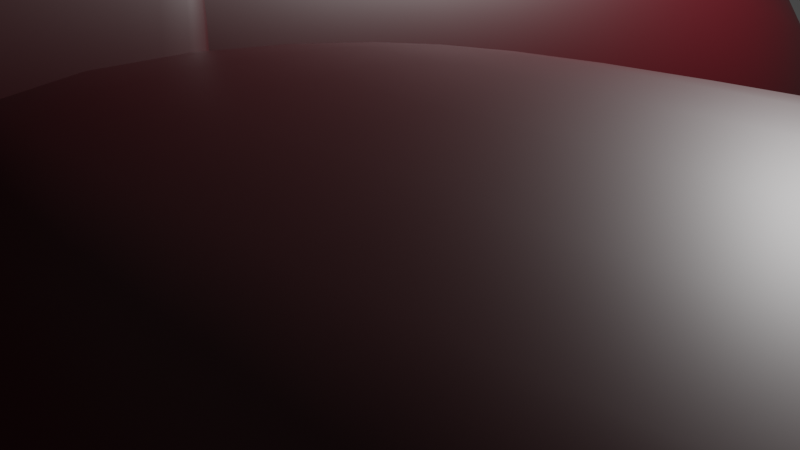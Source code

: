 # Source: Jinmenteu.blend  (saved by Blender 2.93.21; exported with 4.5.12 LTS)
import bpy
from mathutils import Matrix  # noqa: F401  (used for matrix-valued properties, if any)

bpy.ops.wm.read_factory_settings(use_empty=True)
scene = bpy.context.scene
scene.name = 'Scene'

# ---- collections
col_collection = bpy.data.collections.new('Collection'); scene.collection.children.link(col_collection)

# ---- materials (node trees are filled in below, after node groups)
mat_body = bpy.data.materials.new('Body')
mat_body.use_transparent_shadow = False
mat_foot = bpy.data.materials.new('foot')
mat_foot.use_transparent_shadow = False
mat_nail = bpy.data.materials.new('nail')
mat_nail.use_transparent_shadow = False

# ---- node groups
ng_auto_smooth = bpy.data.node_groups.new('Auto Smooth', 'GeometryNodeTree')
_s = ng_auto_smooth.interface.new_socket(name='Geometry', in_out='OUTPUT', socket_type='NodeSocketGeometry')
_s = ng_auto_smooth.interface.new_socket(name='Geometry', in_out='INPUT', socket_type='NodeSocketGeometry')
_s = ng_auto_smooth.interface.new_socket(name='Angle', in_out='INPUT', socket_type='NodeSocketFloat')
_s.subtype = 'ANGLE'
_s.min_value = 0.0
_s.max_value = 3.142
ng_auto_smooth.is_modifier = True
_N = ng_auto_smooth.nodes; _L = ng_auto_smooth.links
n0 = _N.new('NodeGroupOutput'); n0.name = 'Group Output'; n0.location = (480, -100)
n1 = _N.new('NodeGroupInput'); n1.name = 'Group Input'; n1.location = (-420, -300)
n2 = _N.new('NodeGroupInput'); n2.name = 'Group Input.001'; n2.location = (-60, -100)
n3 = _N.new('GeometryNodeSetShadeSmooth'); n3.name = 'Set Shade Smooth'; n3.location = (120, -100)
n3.domain = 'EDGE'
n4 = _N.new('GeometryNodeSetShadeSmooth'); n4.name = 'Set Shade Smooth.001'; n4.location = (300, -100)
n5 = _N.new('GeometryNodeInputMeshEdgeAngle'); n5.name = 'Edge Angle'; n5.location = (-420, -220)
n6 = _N.new('GeometryNodeInputEdgeSmooth'); n6.name = 'Is Edge Smooth'; n6.location = (-60, -160)
n7 = _N.new('GeometryNodeInputShadeSmooth'); n7.name = 'Is Face Smooth'; n7.location = (-240, -340)
n8 = _N.new('FunctionNodeBooleanMath'); n8.name = 'Boolean Math'; n8.location = (-60, -220)
n9 = _N.new('FunctionNodeCompare'); n9.name = 'Compare'; n9.location = (-240, -180)
n9.operation = 'LESS_EQUAL'
_L.new(n5.outputs[0], n9.inputs[0])
_L.new(n4.outputs[0], n0.inputs[0])
_L.new(n1.outputs[1], n9.inputs[1])
_L.new(n9.outputs[0], n8.inputs[0])
_L.new(n7.outputs[0], n8.inputs[1])
_L.new(n2.outputs[0], n3.inputs[0])
_L.new(n6.outputs[0], n3.inputs[1])
_L.new(n3.outputs[0], n4.inputs[0])
_L.new(n8.outputs[0], n3.inputs[2])
n0.is_active_output = True

# ---- material node trees
mat_body.use_nodes = True; mat_body.node_tree.nodes.clear()
_N = mat_body.node_tree.nodes; _L = mat_body.node_tree.links
n0 = _N.new('ShaderNodeBsdfPrincipled'); n0.name = 'Principled BSDF'; n0.location = (10, 300)
n0.distribution = 'GGX'
n0.subsurface_method = 'BURLEY'
n0.inputs[0].default_value = (0.05497, 0.0, 0.003159, 1.0)
n0.inputs[3].default_value = 1.45
n0.inputs[27].default_value = (0.0, 0.0, 0.0, 1.0)
n0.inputs[28].default_value = 1.0
n1 = _N.new('ShaderNodeOutputMaterial'); n1.name = 'Material Output'; n1.location = (300, 300)
_L.new(n0.outputs[0], n1.inputs[0])
n1.is_active_output = True
mat_foot.use_nodes = True; mat_foot.node_tree.nodes.clear()
_N = mat_foot.node_tree.nodes; _L = mat_foot.node_tree.links
n0 = _N.new('ShaderNodeBsdfPrincipled'); n0.name = 'Principled BSDF'; n0.location = (10, 300)
n0.distribution = 'GGX'
n0.subsurface_method = 'BURLEY'
n0.inputs[0].default_value = (0.2668, 0.2573, 0.03813, 1.0)
n0.inputs[3].default_value = 1.45
n0.inputs[27].default_value = (0.0, 0.0, 0.0, 1.0)
n0.inputs[28].default_value = 1.0
n1 = _N.new('ShaderNodeOutputMaterial'); n1.name = 'Material Output'; n1.location = (300, 300)
_L.new(n0.outputs[0], n1.inputs[0])
n1.is_active_output = True
mat_nail.use_nodes = True; mat_nail.node_tree.nodes.clear()
_N = mat_nail.node_tree.nodes; _L = mat_nail.node_tree.links
n0 = _N.new('ShaderNodeBsdfPrincipled'); n0.name = 'Principled BSDF'; n0.location = (10, 300)
n0.distribution = 'GGX'
n0.subsurface_method = 'BURLEY'
n0.inputs[0].default_value = (0.0, 0.0, 0.0, 1.0)
n0.inputs[3].default_value = 1.45
n0.inputs[27].default_value = (0.0, 0.0, 0.0, 1.0)
n0.inputs[28].default_value = 1.0
n1 = _N.new('ShaderNodeOutputMaterial'); n1.name = 'Material Output'; n1.location = (300, 300)
_L.new(n0.outputs[0], n1.inputs[0])
n1.is_active_output = True

# ---- world
world_world = bpy.data.worlds.new('World'); scene.world = world_world
world_world.use_nodes = True; world_world.node_tree.nodes.clear()
_N = world_world.node_tree.nodes; _L = world_world.node_tree.links
n0 = _N.new('ShaderNodeOutputWorld'); n0.name = 'World Output'; n0.location = (300, 300)
n1 = _N.new('ShaderNodeBackground'); n1.name = 'Background'; n1.location = (10, 300)
n1.inputs[0].default_value = (0.05088, 0.05088, 0.05088, 1.0)
_L.new(n1.outputs[0], n0.inputs[0])
n0.is_active_output = True
world_world.color = (0.05088, 0.05088, 0.05088)
world_world.use_sun_shadow = False
world_world.sun_shadow_jitter_overblur = 0.0

# ---- cameras
cam_camera = bpy.data.cameras.new('Camera')
cam_camera.clip_end = 100.0
cam_camera.ortho_scale = 7.314

# ---- lights
light_light = bpy.data.lights.new('Light', 'POINT')
light_light.transmission_factor = 0.0
light_light.energy = 1000.0
light_light.shadow_soft_size = 0.1
light_light.shadow_maximum_resolution = 0.006
light_light.use_absolute_resolution = True

# ---- meshes
me_cube_001 = bpy.data.meshes.new('Cube.001')
me_cube_001.from_pydata([(0.549, -1.016, -3.324), (0.2312, -1.034, -0.1613), (0.5384, 0.6912, -3.342), (0.2216, 1.026, -0.1674), (3.61, -1.172, -3.325), (3.918, -1.225, -0.1623), (3.63, 0.622, -3.34), (3.938, 0.9415, -0.1676), (1.439, 0.4937, -3.513), (1.439, -0.793, -3.513), (2.725, 0.4937, -3.513), (2.725, -0.793, -3.513), (1.75, 0.2034, -3.146), (1.729, -0.4871, -3.085), (2.413, 0.2034, -3.146), (2.435, -0.4871, -3.085), (1.854, 1.034, -4.682), (1.872, 0.5926, -4.621), (2.309, 1.034, -4.682), (2.291, 0.5926, -4.621), (1.84, 0.9849, -4.915), (1.859, 0.515, -4.974), (2.324, 0.9849, -4.915), (2.304, 0.515, -4.974), (1.859, 0.05572, -7.772), (1.84, -0.4142, -7.831), (2.304, 0.05572, -7.772), (2.324, -0.4142, -7.831), (1.758, 0.2013, -8.113), (1.758, -0.4465, -8.113), (2.406, 0.2013, -8.113), (2.406, -0.4465, -8.113), (1.758, -1.524, -7.707), (2.406, -1.524, -7.707), (1.758, -1.524, -8.113), (2.406, -1.524, -8.113), (2.211, 1.577, -7.907), (1.952, 1.577, -7.907), (2.211, 1.577, -8.11), (1.952, 1.577, -8.11), (1.683, 1.527, -3.358), (1.584, 2.436, -0.08893), (1.706, -1.841, -3.308), (1.606, -1.931, -0.07574), (1.885, 0.4937, -3.513), (1.885, -0.793, -3.513), (1.945, 0.2405, -3.165), (1.945, -0.4544, -3.078), (1.983, 1.091, -4.695), (1.983, 0.6438, -4.609), (1.983, 1.026, -4.906), (1.983, 0.5602, -4.989), (1.983, 0.07842, -7.757), (1.983, -0.3869, -7.84), (1.983, 0.2013, -8.113), (1.983, -0.4465, -8.113), (2.143, -1.546, -7.707), (2.143, -1.546, -8.113), (2.042, 1.577, -7.907), (2.042, 1.577, -8.11), (2.676, 2.432, -0.08912), (2.52, -1.844, -3.308), (2.328, -0.793, -3.513), (2.253, -0.4544, -3.078), (2.206, 0.6438, -4.609), (2.206, 0.5602, -4.989), (2.206, -0.3869, -7.84), (2.206, -0.4465, -8.113), (2.206, -1.524, -7.707), (2.206, -1.524, -8.113), (2.564, 1.522, -3.357), (2.634, -1.934, -0.07583), (2.328, 0.4937, -3.513), (2.253, 0.2405, -3.165), (2.206, 1.091, -4.695), (2.206, 1.026, -4.906), (2.206, 0.07842, -7.757), (2.206, 0.2013, -8.113), (2.131, 1.577, -7.907), (2.131, 1.577, -8.11), (1.481, -2.892, -7.578), (1.466, -2.825, -8.225), (1.939, -2.908, -7.638), (1.947, -2.873, -8.178), (1.884, -2.904, -7.585), (1.865, -2.843, -8.222), (2.304, -2.904, -7.585), (2.323, -2.842, -8.222), (2.281, -2.917, -7.593), (2.677, -2.892, -7.579), (2.259, -2.863, -8.217), (2.692, -2.826, -8.225), (1.302, -3.786, -7.923), (1.308, -3.769, -8.348), (1.796, -3.802, -7.923), (1.793, -3.781, -8.351), (1.85, -3.795, -7.924), (1.855, -3.775, -8.349), (2.343, -3.794, -7.924), (2.338, -3.775, -8.349), (2.388, -3.802, -7.923), (2.849, -3.786, -7.923), (2.392, -3.781, -8.351), (2.843, -3.769, -8.348), (2.042, 2.01, -8.078), (1.952, 2.01, -8.078), (2.042, 2.01, -8.282), (1.952, 2.01, -8.282), (2.211, 2.01, -8.078), (2.211, 2.01, -8.282), (2.131, 2.01, -8.078), (2.131, 2.01, -8.282), (0.25, -1.06, 1.769), (0.2171, 1.009, 1.056), (2.688, 2.277, 1.153), (3.946, 0.9266, 1.055), (3.902, -1.253, 1.768), (1.612, -1.932, 1.849), (1.579, 2.281, 1.153), (2.633, -1.935, 1.849), (1.413, -3.721, -8.019), (1.416, -3.712, -8.253), (1.686, -3.73, -8.019), (1.684, -3.718, -8.255), (1.973, -3.674, -8.03), (1.976, -3.664, -8.243), (2.22, -3.674, -8.03), (2.217, -3.664, -8.243), (2.53, -3.685, -8.055), (2.707, -3.679, -8.055), (2.531, -3.677, -8.219), (2.704, -3.673, -8.217), (2.56, -4.603, -8.096), (2.736, -4.597, -8.1), (2.557, -4.561, -8.255), (2.729, -4.557, -8.257), (2.623, -4.965, -8.246), (2.688, -4.962, -8.248), (2.622, -4.949, -8.305), (2.686, -4.947, -8.306), (1.994, -4.695, -8.104), (2.005, -4.656, -8.27), (2.191, -4.698, -8.094), (2.198, -4.659, -8.26), (2.033, -4.961, -8.199), (2.039, -4.937, -8.3), (2.153, -4.963, -8.193), (2.157, -4.939, -8.294), (1.374, -4.607, -8.086), (1.41, -4.472, -8.275), (1.643, -4.653, -8.073), (1.674, -4.514, -8.262), (1.503, -4.831, -8.386), (1.5, -4.842, -8.37), (1.48, -4.827, -8.387), (1.477, -4.839, -8.371)], [], [(0, 1, 3, 2), (70, 60, 7, 6), (6, 7, 5, 4), (42, 43, 1, 0), (42, 0, 9, 45), (60, 41, 118, 114), (10, 11, 15, 14), (70, 6, 10, 72), (0, 2, 8, 9), (6, 4, 11, 10), (47, 13, 17, 49), (9, 8, 12, 13), (45, 9, 13, 47), (72, 10, 14, 73), (18, 19, 23, 22), (73, 14, 18, 74), (14, 15, 19, 18), (13, 12, 16, 17), (22, 23, 27, 26), (17, 16, 20, 21), (49, 17, 21, 51), (74, 18, 22, 75), (53, 25, 32, 56), (21, 20, 24, 25), (51, 21, 25, 53), (75, 22, 26, 76), (77, 30, 31, 67), (26, 30, 38, 36), (26, 27, 31, 30), (25, 24, 28, 29), (34, 57, 83, 81), (25, 29, 34, 32), (31, 27, 33, 35), (67, 31, 35, 69), (59, 39, 107, 106), (76, 26, 36, 78), (28, 24, 37, 39), (54, 28, 39, 59), (77, 54, 59, 79), (24, 52, 58, 37), (38, 79, 111, 109), (29, 55, 57, 34), (68, 56, 84, 86), (28, 54, 55, 29), (20, 50, 52, 24), (65, 51, 53, 66), (66, 53, 56, 68), (16, 48, 50, 20), (64, 49, 51, 65), (12, 46, 48, 16), (8, 44, 46, 12), (62, 45, 47, 63), (63, 47, 49, 64), (2, 40, 44, 8), (71, 5, 116, 119), (61, 42, 45, 62), (61, 71, 43, 42), (2, 3, 41, 40), (4, 5, 71, 61), (4, 61, 62, 11), (5, 7, 115, 116), (15, 63, 64, 19), (11, 62, 63, 15), (19, 64, 65, 23), (27, 66, 68, 33), (23, 65, 66, 27), (33, 68, 88, 89), (30, 77, 79, 38), (52, 76, 78, 58), (39, 37, 105, 107), (55, 67, 69, 57), (54, 77, 67, 55), (50, 75, 76, 52), (48, 74, 75, 50), (46, 73, 74, 48), (44, 72, 73, 46), (40, 70, 72, 44), (40, 41, 60, 70), (90, 91, 103, 102), (57, 56, 82, 83), (56, 32, 80, 82), (32, 34, 81, 80), (85, 87, 99, 97), (56, 57, 85, 84), (69, 68, 86, 87), (57, 69, 87, 85), (83, 82, 94, 95), (68, 69, 90, 88), (35, 33, 89, 91), (69, 35, 91, 90), (93, 95, 123, 121), (98, 96, 124, 126), (101, 100, 128, 129), (80, 81, 93, 92), (87, 86, 98, 99), (91, 89, 101, 103), (82, 80, 92, 94), (84, 85, 97, 96), (88, 90, 102, 100), (81, 83, 95, 93), (86, 84, 96, 98), (89, 88, 100, 101), (110, 108, 109, 111), (105, 104, 106, 107), (104, 110, 111, 106), (58, 78, 110, 104), (36, 38, 109, 108), (78, 36, 108, 110), (37, 58, 104, 105), (79, 59, 106, 111), (118, 113, 112, 117), (114, 118, 117, 119), (115, 114, 119, 116), (43, 71, 119, 117), (3, 1, 112, 113), (41, 3, 113, 118), (1, 43, 117, 112), (7, 60, 114, 115), (123, 122, 150, 151), (125, 127, 143, 141), (131, 129, 133, 135), (102, 103, 131, 130), (97, 99, 127, 125), (95, 94, 122, 123), (103, 101, 129, 131), (92, 93, 121, 120), (99, 98, 126, 127), (96, 97, 125, 124), (100, 102, 130, 128), (94, 92, 120, 122), (135, 133, 137, 139), (129, 128, 132, 133), (128, 130, 134, 132), (130, 131, 135, 134), (137, 136, 138, 139), (133, 132, 136, 137), (132, 134, 138, 136), (134, 135, 139, 138), (143, 142, 146, 147), (124, 125, 141, 140), (127, 126, 142, 143), (126, 124, 140, 142), (146, 144, 145, 147), (142, 140, 144, 146), (141, 143, 147, 145), (140, 141, 145, 144), (149, 151, 155, 153), (122, 120, 148, 150), (121, 123, 151, 149), (120, 121, 149, 148), (154, 152, 153, 155), (148, 149, 153, 152), (151, 150, 154, 155), (150, 148, 152, 154)])
me_cube_001.polygons.foreach_set('use_smooth', [True] * 154)
me_cube_001.polygons.foreach_set('material_index', [0, 0, 0, 0, 0, 0, 0, 0, 0, 0, 1, 0, 0, 0, 1, 1, 1, 1, 1, 1, 1, 1, 1, 1, 1, 1, 1, 1, 1, 1, 1, 1, 1, 1, 1, 1, 1, 1, 1, 1, 1, 1, 1, 1, 1, 1, 1, 1, 1, 1, 0, 0, 1, 0, 0, 0, 0, 0, 0, 0, 0, 1, 0, 1, 1, 1, 1, 1, 1, 1, 1, 1, 1, 1, 1, 0, 0, 0, 1, 1, 1, 1, 1, 1, 1, 1, 1, 1, 1, 1, 1, 1, 1, 1, 1, 1, 1, 1, 1, 1, 1, 1, 1, 1, 1, 0, 1, 1, 0, 1, 0, 0, 0, 0, 0, 0, 0, 0, 2, 2, 2, 1, 1, 1, 1, 1, 1, 1, 1, 1, 2, 2, 2, 2, 2, 2, 2, 2, 2, 2, 2, 2, 2, 2, 2, 2, 2, 2, 2, 2, 2, 2, 2, 2])
_uv = me_cube_001.uv_layers.new(name='UVMap')
_uv.uv.foreach_set('vector', [0.375, 0.0, 0.625, 0.0, 0.625, 0.25, 0.375, 0.25, 0.375, 0.4228, 0.625, 0.4228, 0.625, 0.5, 0.375, 0.5, 0.375, 0.5, 0.625, 0.5, 0.625, 0.75, 0.375, 0.75, 0.375, 0.9132, 0.625, 0.9132, 0.625, 1.0, 0.375, 1.0, 0.375, 0.9132, 0.375, 1.0, 0.375, 1.0, 0.375, 0.9132, 0.625, 0.4228, 0.625, 0.3368, 0.625, 0.3368, 0.625, 0.4228, 0.375, 0.5, 0.375, 0.75, 0.375, 0.75, 0.375, 0.5, 0.375, 0.4228, 0.375, 0.5, 0.375, 0.5, 0.375, 0.4228, 0.375, 0.0, 0.375, 0.25, 0.375, 0.25, 0.375, 0.0, 0.375, 0.5, 0.375, 0.75, 0.375, 0.75, 0.375, 0.5, 0.375, 0.9132, 0.375, 1.0, 0.375, 1.0, 0.375, 0.9132, 0.375, 0.0, 0.375, 0.25, 0.375, 0.25, 0.375, 0.0, 0.375, 0.9132, 0.375, 1.0, 0.375, 1.0, 0.375, 0.9132, 0.375, 0.4228, 0.375, 0.5, 0.375, 0.5, 0.375, 0.4228, 0.375, 0.5, 0.375, 0.75, 0.375, 0.75, 0.375, 0.5, 0.375, 0.4228, 0.375, 0.5, 0.375, 0.5, 0.375, 0.4228, 0.375, 0.5, 0.375, 0.75, 0.375, 0.75, 0.375, 0.5, 0.375, 0.0, 0.375, 0.25, 0.375, 0.25, 0.375, 0.0, 0.375, 0.5, 0.375, 0.75, 0.375, 0.75, 0.375, 0.5, 0.375, 0.0, 0.375, 0.25, 0.375, 0.25, 0.375, 0.0, 0.375, 0.9132, 0.375, 1.0, 0.375, 1.0, 0.375, 0.9132, 0.375, 0.4228, 0.375, 0.5, 0.375, 0.5, 0.375, 0.4228, 0.375, 0.9132, 0.375, 1.0, 0.375, 1.0, 0.375, 0.9132, 0.375, 0.0, 0.375, 0.25, 0.375, 0.25, 0.375, 0.0, 0.375, 0.9132, 0.375, 1.0, 0.375, 1.0, 0.375, 0.9132, 0.375, 0.4228, 0.375, 0.5, 0.375, 0.5, 0.375, 0.4228, 0.2978, 0.5, 0.375, 0.5, 0.375, 0.75, 0.2978, 0.75, 0.375, 0.5, 0.375, 0.5, 0.375, 0.5, 0.375, 0.5, 0.375, 0.5, 0.375, 0.75, 0.375, 0.75, 0.375, 0.5, 0.375, 0.0, 0.375, 0.25, 0.375, 0.25, 0.375, 0.0, 0.125, 0.75, 0.2118, 0.75, 0.2118, 0.75, 0.125, 0.75, 0.375, 0.0, 0.375, 0.0, 0.375, 0.0, 0.375, 0.0, 0.375, 0.75, 0.375, 0.75, 0.375, 0.75, 0.375, 0.75, 0.2978, 0.75, 0.375, 0.75, 0.375, 0.75, 0.2978, 0.75, 0.2118, 0.5, 0.125, 0.5, 0.125, 0.5, 0.2118, 0.5, 0.375, 0.4228, 0.375, 0.5, 0.375, 0.5, 0.375, 0.4228, 0.375, 0.25, 0.375, 0.25, 0.375, 0.25, 0.375, 0.25, 0.2118, 0.5, 0.125, 0.5, 0.125, 0.5, 0.2118, 0.5, 0.2978, 0.5, 0.2118, 0.5, 0.2118, 0.5, 0.2978, 0.5, 0.375, 0.25, 0.375, 0.3368, 0.375, 0.3368, 0.375, 0.25, 0.375, 0.5, 0.2978, 0.5, 0.2978, 0.5, 0.375, 0.5, 0.125, 0.75, 0.2118, 0.75, 0.2118, 0.75, 0.125, 0.75, 0.375, 0.8272, 0.375, 0.9132, 0.375, 0.9132, 0.375, 0.8272, 0.125, 0.5, 0.2118, 0.5, 0.2118, 0.75, 0.125, 0.75, 0.375, 0.25, 0.375, 0.3368, 0.375, 0.3368, 0.375, 0.25, 0.375, 0.8272, 0.375, 0.9132, 0.375, 0.9132, 0.375, 0.8272, 0.375, 0.8272, 0.375, 0.9132, 0.375, 0.9132, 0.375, 0.8272, 0.375, 0.25, 0.375, 0.3368, 0.375, 0.3368, 0.375, 0.25, 0.375, 0.8272, 0.375, 0.9132, 0.375, 0.9132, 0.375, 0.8272, 0.375, 0.25, 0.375, 0.3368, 0.375, 0.3368, 0.375, 0.25, 0.375, 0.25, 0.375, 0.3368, 0.375, 0.3368, 0.375, 0.25, 0.375, 0.8272, 0.375, 0.9132, 0.375, 0.9132, 0.375, 0.8272, 0.375, 0.8272, 0.375, 0.9132, 0.375, 0.9132, 0.375, 0.8272, 0.375, 0.25, 0.375, 0.3368, 0.375, 0.3368, 0.375, 0.25, 0.625, 0.8272, 0.625, 0.75, 0.625, 0.75, 0.625, 0.8272, 0.375, 0.8272, 0.375, 0.9132, 0.375, 0.9132, 0.375, 0.8272, 0.375, 0.8272, 0.625, 0.8272, 0.625, 0.9132, 0.375, 0.9132, 0.375, 0.25, 0.625, 0.25, 0.625, 0.3368, 0.375, 0.3368, 0.375, 0.75, 0.625, 0.75, 0.625, 0.8272, 0.375, 0.8272, 0.375, 0.75, 0.375, 0.8272, 0.375, 0.8272, 0.375, 0.75, 0.625, 0.75, 0.625, 0.5, 0.625, 0.5, 0.625, 0.75, 0.375, 0.75, 0.375, 0.8272, 0.375, 0.8272, 0.375, 0.75, 0.375, 0.75, 0.375, 0.8272, 0.375, 0.8272, 0.375, 0.75, 0.375, 0.75, 0.375, 0.8272, 0.375, 0.8272, 0.375, 0.75, 0.375, 0.75, 0.375, 0.8272, 0.375, 0.8272, 0.375, 0.75, 0.375, 0.75, 0.375, 0.8272, 0.375, 0.8272, 0.375, 0.75, 0.375, 0.75, 0.375, 0.8272, 0.375, 0.8272, 0.375, 0.75, 0.375, 0.5, 0.2978, 0.5, 0.2978, 0.5, 0.375, 0.5, 0.375, 0.3368, 0.375, 0.4228, 0.375, 0.4228, 0.375, 0.3368, 0.375, 0.25, 0.375, 0.25, 0.375, 0.25, 0.375, 0.25, 0.2118, 0.75, 0.2978, 0.75, 0.2978, 0.75, 0.2118, 0.75, 0.2118, 0.5, 0.2978, 0.5, 0.2978, 0.75, 0.2118, 0.75, 0.375, 0.3368, 0.375, 0.4228, 0.375, 0.4228, 0.375, 0.3368, 0.375, 0.3368, 0.375, 0.4228, 0.375, 0.4228, 0.375, 0.3368, 0.375, 0.3368, 0.375, 0.4228, 0.375, 0.4228, 0.375, 0.3368, 0.375, 0.3368, 0.375, 0.4228, 0.375, 0.4228, 0.375, 0.3368, 0.375, 0.3368, 0.375, 0.4228, 0.375, 0.4228, 0.375, 0.3368, 0.375, 0.3368, 0.625, 0.3368, 0.625, 0.4228, 0.375, 0.4228, 0.2978, 0.75, 0.375, 0.75, 0.375, 0.75, 0.2978, 0.75, 0.375, 0.9132, 0.375, 0.9132, 0.375, 0.9132, 0.375, 0.9132, 0.375, 0.9132, 0.375, 1.0, 0.375, 1.0, 0.375, 0.9132, 0.375, 0.0, 0.375, 0.0, 0.375, 0.0, 0.375, 0.0, 0.2118, 0.75, 0.2978, 0.75, 0.2978, 0.75, 0.2118, 0.75, 0.375, 0.9132, 0.375, 0.9132, 0.375, 0.9132, 0.375, 0.9132, 0.375, 0.8272, 0.375, 0.8272, 0.375, 0.8272, 0.375, 0.8272, 0.2118, 0.75, 0.2978, 0.75, 0.2978, 0.75, 0.2118, 0.75, 0.375, 0.9132, 0.375, 0.9132, 0.375, 0.9132, 0.375, 0.9132, 0.375, 0.8272, 0.375, 0.8272, 0.375, 0.8272, 0.375, 0.8272, 0.375, 0.75, 0.375, 0.75, 0.375, 0.75, 0.375, 0.75, 0.2978, 0.75, 0.375, 0.75, 0.375, 0.75, 0.2978, 0.75, 0.125, 0.75, 0.2118, 0.75, 0.2118, 0.75, 0.125, 0.75, 0.375, 0.8272, 0.375, 0.9132, 0.375, 0.9132, 0.375, 0.8272, 0.375, 0.75, 0.375, 0.8272, 0.375, 0.8272, 0.375, 0.75, 0.375, 0.0, 0.375, 0.0, 0.375, 0.0, 0.375, 0.0, 0.375, 0.8272, 0.375, 0.8272, 0.375, 0.8272, 0.375, 0.8272, 0.375, 0.75, 0.375, 0.75, 0.375, 0.75, 0.375, 0.75, 0.375, 0.9132, 0.375, 1.0, 0.375, 1.0, 0.375, 0.9132, 0.375, 0.9132, 0.375, 0.9132, 0.375, 0.9132, 0.375, 0.9132, 0.375, 0.8272, 0.375, 0.8272, 0.375, 0.8272, 0.375, 0.8272, 0.125, 0.75, 0.2118, 0.75, 0.2118, 0.75, 0.125, 0.75, 0.375, 0.8272, 0.375, 0.9132, 0.375, 0.9132, 0.375, 0.8272, 0.375, 0.75, 0.375, 0.8272, 0.375, 0.8272, 0.375, 0.75, 0.375, 0.4228, 0.375, 0.5, 0.375, 0.5, 0.375, 0.4228, 0.375, 0.25, 0.375, 0.3368, 0.375, 0.3368, 0.375, 0.25, 0.375, 0.3368, 0.375, 0.4228, 0.375, 0.4228, 0.375, 0.3368, 0.375, 0.3368, 0.375, 0.4228, 0.375, 0.4228, 0.375, 0.3368, 0.375, 0.5, 0.375, 0.5, 0.375, 0.5, 0.375, 0.5, 0.375, 0.4228, 0.375, 0.5, 0.375, 0.5, 0.375, 0.4228, 0.375, 0.25, 0.375, 0.3368, 0.375, 0.3368, 0.375, 0.25, 0.2978, 0.5, 0.2118, 0.5, 0.2118, 0.5, 0.2978, 0.5, 0.7882, 0.5, 0.875, 0.5, 0.875, 0.75, 0.7882, 0.75, 0.7022, 0.5, 0.7882, 0.5, 0.7882, 0.75, 0.7022, 0.75, 0.625, 0.5, 0.7022, 0.5, 0.7022, 0.75, 0.625, 0.75, 0.625, 0.9132, 0.625, 0.8272, 0.625, 0.8272, 0.625, 0.9132, 0.625, 0.25, 0.625, 0.0, 0.625, 0.0, 0.625, 0.25, 0.625, 0.3368, 0.625, 0.25, 0.625, 0.25, 0.625, 0.3368, 0.625, 1.0, 0.625, 0.9132, 0.625, 0.9132, 0.625, 1.0, 0.625, 0.5, 0.625, 0.4228, 0.625, 0.4228, 0.625, 0.5, 0.375, 0.9132, 0.375, 0.9132, 0.375, 0.9132, 0.375, 0.9132, 0.2118, 0.75, 0.2978, 0.75, 0.2978, 0.75, 0.2118, 0.75, 0.375, 0.75, 0.375, 0.75, 0.375, 0.75, 0.375, 0.75, 0.2978, 0.75, 0.375, 0.75, 0.375, 0.75, 0.2978, 0.75, 0.2118, 0.75, 0.2978, 0.75, 0.2978, 0.75, 0.2118, 0.75, 0.375, 0.9132, 0.375, 0.9132, 0.375, 0.9132, 0.375, 0.9132, 0.375, 0.75, 0.375, 0.75, 0.375, 0.75, 0.375, 0.75, 0.375, 0.0, 0.375, 0.0, 0.375, 0.0, 0.375, 0.0, 0.375, 0.8272, 0.375, 0.8272, 0.375, 0.8272, 0.375, 0.8272, 0.375, 0.9132, 0.375, 0.9132, 0.375, 0.9132, 0.375, 0.9132, 0.375, 0.8272, 0.375, 0.8272, 0.375, 0.8272, 0.375, 0.8272, 0.375, 0.9132, 0.375, 1.0, 0.375, 1.0, 0.375, 0.9132, 0.375, 0.75, 0.375, 0.75, 0.375, 0.75, 0.375, 0.75, 0.375, 0.75, 0.375, 0.8272, 0.375, 0.8272, 0.375, 0.75, 0.375, 0.8272, 0.375, 0.8272, 0.375, 0.8272, 0.375, 0.8272, 0.2978, 0.75, 0.375, 0.75, 0.375, 0.75, 0.2978, 0.75, 0.375, 0.75, 0.375, 0.8272, 0.375, 0.8272, 0.375, 0.75, 0.375, 0.75, 0.375, 0.8272, 0.375, 0.8272, 0.375, 0.75, 0.375, 0.8272, 0.375, 0.8272, 0.375, 0.8272, 0.375, 0.8272, 0.2978, 0.75, 0.375, 0.75, 0.375, 0.75, 0.2978, 0.75, 0.375, 0.8272, 0.375, 0.8272, 0.375, 0.8272, 0.375, 0.8272, 0.375, 0.9132, 0.375, 0.9132, 0.375, 0.9132, 0.375, 0.9132, 0.375, 0.8272, 0.375, 0.8272, 0.375, 0.8272, 0.375, 0.8272, 0.375, 0.8272, 0.375, 0.9132, 0.375, 0.9132, 0.375, 0.8272, 0.375, 0.8272, 0.375, 0.9132, 0.375, 0.9132, 0.375, 0.8272, 0.375, 0.8272, 0.375, 0.9132, 0.375, 0.9132, 0.375, 0.8272, 0.2118, 0.75, 0.2978, 0.75, 0.2978, 0.75, 0.2118, 0.75, 0.375, 0.9132, 0.375, 0.9132, 0.375, 0.9132, 0.375, 0.9132, 0.125, 0.75, 0.2118, 0.75, 0.2118, 0.75, 0.125, 0.75, 0.375, 0.9132, 0.375, 1.0, 0.375, 1.0, 0.375, 0.9132, 0.125, 0.75, 0.2118, 0.75, 0.2118, 0.75, 0.125, 0.75, 0.375, 0.0, 0.375, 0.0, 0.375, 0.0, 0.375, 0.0, 0.375, 0.9132, 0.375, 1.0, 0.375, 1.0, 0.375, 0.9132, 0.375, 0.0, 0.375, 0.0, 0.375, 0.0, 0.375, 0.0, 0.375, 0.9132, 0.375, 0.9132, 0.375, 0.9132, 0.375, 0.9132, 0.375, 0.9132, 0.375, 1.0, 0.375, 1.0, 0.375, 0.9132])
me_cube_001.materials.append(mat_body)
me_cube_001.materials.append(mat_foot)
me_cube_001.materials.append(mat_nail)
me_cube_001.use_remesh_fix_poles = True
me_cube_001.use_remesh_preserve_attributes = False
me_cube_001.update()
me_cube_002 = bpy.data.meshes.new('Cube.002')
me_cube_002.from_pydata([(0.0, -1.0, -0.4147), (0.0, -1.0, 2.962), (0.0, 0.6411, -1.03), (0.0, 1.051, 2.052), (1.82, -1.0, -0.1993), (1.82, -1.0, 2.267), (1.82, 0.6411, -0.4942), (1.82, 1.051, 1.357), (0.0, 1.795, 1.037), (0.0, 1.385, -1.059), (1.142, 1.385, -0.8863), (1.142, 1.795, 0.3418), (0.0, 2.329, -0.5775), (0.0, 2.293, -0.8049), (0.5135, 2.293, -0.8049), (0.5135, 2.329, -0.5775), (0.0, 4.08, -1.927), (0.0, 4.025, -2.141), (1.534, 4.025, -2.141), (1.534, 4.08, -1.927), (0.0, -0.206, -1.015), (0.0, 0.05227, 2.787), (2.055, -0.206, -0.6267), (2.055, 0.05227, 2.092), (0.0, -2.461, 0.5592), (0.0, -2.168, 3.352), (1.473, -2.168, 3.181), (1.473, -2.461, 0.7745), (1.024, 3.29, -0.8079), (0.0, 3.29, -0.8079), (1.024, 3.254, -1.035), (0.0, 3.254, -1.035)], [], [(7, 6, 10, 11), (22, 23, 5, 4), (0, 4, 27, 24), (20, 22, 4, 0), (23, 21, 1, 5), (11, 10, 14, 15), (6, 2, 9, 10), (3, 7, 11, 8), (29, 28, 19, 16), (10, 9, 13, 14), (8, 11, 15, 12), (17, 16, 19, 18), (28, 30, 18, 19), (30, 31, 17, 18), (7, 3, 21, 23), (2, 6, 22, 20), (6, 7, 23, 22), (27, 26, 25, 24), (5, 1, 25, 26), (4, 5, 26, 27), (14, 13, 31, 30), (15, 14, 30, 28), (12, 15, 28, 29)])
me_cube_002.polygons.foreach_set('use_smooth', [True] * 23)
_uv = me_cube_002.uv_layers.new(name='UVMap')
_uv.uv.foreach_set('vector', [0.625, 0.5, 0.375, 0.5, 0.375, 0.5, 0.625, 0.5, 0.375, 0.625, 0.625, 0.625, 0.625, 0.75, 0.375, 0.75, 0.125, 0.75, 0.375, 0.75, 0.375, 0.75, 0.125, 0.75, 0.125, 0.625, 0.375, 0.625, 0.375, 0.75, 0.125, 0.75, 0.625, 0.625, 0.875, 0.625, 0.875, 0.75, 0.625, 0.75, 0.625, 0.5, 0.375, 0.5, 0.375, 0.5, 0.625, 0.5, 0.375, 0.5, 0.125, 0.5, 0.125, 0.5, 0.375, 0.5, 0.875, 0.5, 0.625, 0.5, 0.625, 0.5, 0.875, 0.5, 0.875, 0.5, 0.625, 0.5, 0.625, 0.5, 0.875, 0.5, 0.375, 0.5, 0.125, 0.5, 0.125, 0.5, 0.375, 0.5, 0.875, 0.5, 0.625, 0.5, 0.625, 0.5, 0.875, 0.5, 0.375, 0.25, 0.625, 0.25, 0.625, 0.5, 0.375, 0.5, 0.625, 0.5, 0.375, 0.5, 0.375, 0.5, 0.625, 0.5, 0.375, 0.5, 0.125, 0.5, 0.125, 0.5, 0.375, 0.5, 0.625, 0.5, 0.875, 0.5, 0.875, 0.625, 0.625, 0.625, 0.125, 0.5, 0.375, 0.5, 0.375, 0.625, 0.125, 0.625, 0.375, 0.5, 0.625, 0.5, 0.625, 0.625, 0.375, 0.625, 0.375, 0.75, 0.625, 0.75, 0.625, 1.0, 0.375, 1.0, 0.625, 0.75, 0.875, 0.75, 0.875, 0.75, 0.625, 0.75, 0.375, 0.75, 0.625, 0.75, 0.625, 0.75, 0.375, 0.75, 0.375, 0.5, 0.125, 0.5, 0.125, 0.5, 0.375, 0.5, 0.625, 0.5, 0.375, 0.5, 0.375, 0.5, 0.625, 0.5, 0.875, 0.5, 0.625, 0.5, 0.625, 0.5, 0.875, 0.5])
me_cube_002.materials.append(mat_body)
me_cube_002.use_remesh_fix_poles = True
me_cube_002.use_remesh_preserve_attributes = False
me_cube_002.update()
me_cube_005 = bpy.data.meshes.new('Cube.005')
me_cube_005.from_pydata([(1.281, -1.154, -0.2212), (1.281, -1.038, 1.832), (1.281, 2.72, -1.199), (1.281, 2.835, 0.8546), (3.281, -1.822, 0.1851), (3.281, -1.707, 2.068), (3.281, 2.72, -0.7926), (3.281, 2.835, 1.09), (7.527, 4.675, 0.8608), (7.527, 4.499, 0.1502), (7.527, -1.492, 1.128), (7.527, -1.316, 1.839), (10.03, 3.714, 0.7111), (10.13, 3.65, -0.3006), (13.04, 1.475, 0.2988), (12.94, 1.54, 1.31), (12.41, 6.324, 0.2171), (12.44, 6.297, 0.1002), (13.66, 5.388, 0.3507), (13.62, 5.415, 0.4675), (1.281, 0.7833, -0.7101), (1.281, 0.8984, 1.343), (3.281, 0.4489, 0.08358), (3.281, 0.5641, 2.099), (7.527, 1.503, 1.026), (7.527, 1.68, 1.869), (11.58, 2.562, 0.3864), (11.49, 2.627, 1.53), (13.05, 5.843, 0.2255), (13.01, 5.87, 0.3423), (5.404, 3.755, 0.9757), (5.404, 3.61, -0.3212), (5.404, -1.657, 0.6565), (5.404, -1.512, 1.953), (5.404, 1.122, 1.984), (5.404, 0.9762, 0.555), (10.23, 0.1118, 1.575), (8.778, 4.195, 0.786), (8.827, 4.074, -0.0752), (10.28, -0.008626, 0.7133), (9.555, 2.033, 0.7064), (9.506, 2.153, 1.7), (11.22, 5.019, 0.4641), (11.28, 4.973, -0.1002), (13.35, 3.432, 0.3247), (13.28, 3.477, 0.889), (12.25, 4.248, 0.9363), (12.32, 4.203, 0.3059)], [], [(20, 21, 3, 2), (2, 3, 7, 6), (31, 30, 8, 9), (4, 5, 1, 0), (20, 22, 4, 0), (23, 21, 1, 5), (41, 36, 15, 27), (33, 32, 10, 11), (35, 31, 9, 24), (34, 33, 11, 25), (43, 42, 16, 17), (38, 37, 12, 13), (36, 39, 14, 15), (40, 38, 13, 26), (28, 29, 19, 18), (45, 44, 18, 19), (47, 43, 17, 28), (46, 45, 19, 29), (42, 46, 29, 16), (44, 47, 28, 18), (17, 16, 29, 28), (39, 40, 26, 14), (30, 34, 25, 8), (32, 35, 24, 10), (37, 41, 27, 12), (7, 3, 21, 23), (2, 6, 22, 20), (0, 1, 21, 20), (4, 22, 35, 32), (7, 23, 34, 30), (23, 5, 33, 34), (22, 6, 31, 35), (5, 4, 32, 33), (6, 7, 30, 31), (8, 25, 41, 37), (10, 24, 40, 39), (24, 9, 38, 40), (11, 10, 39, 36), (9, 8, 37, 38), (25, 11, 36, 41), (14, 26, 47, 44), (12, 27, 46, 42), (27, 15, 45, 46), (26, 13, 43, 47), (15, 14, 44, 45), (13, 12, 42, 43)])
me_cube_005.polygons.foreach_set('use_smooth', [True] * 46)
_uv = me_cube_005.uv_layers.new(name='UVMap')
_uv.uv.foreach_set('vector', [0.375, 0.125, 0.625, 0.125, 0.625, 0.25, 0.375, 0.25, 0.375, 0.25, 0.625, 0.25, 0.625, 0.5, 0.375, 0.5, 0.375, 0.5, 0.625, 0.5, 0.625, 0.5, 0.375, 0.5, 0.375, 0.75, 0.625, 0.75, 0.625, 1.0, 0.375, 1.0, 0.125, 0.625, 0.375, 0.625, 0.375, 0.75, 0.125, 0.75, 0.625, 0.625, 0.875, 0.625, 0.875, 0.75, 0.625, 0.75, 0.625, 0.625, 0.625, 0.75, 0.625, 0.75, 0.625, 0.625, 0.625, 0.75, 0.375, 0.75, 0.375, 0.75, 0.625, 0.75, 0.375, 0.625, 0.375, 0.5, 0.375, 0.5, 0.375, 0.625, 0.625, 0.625, 0.625, 0.75, 0.625, 0.75, 0.625, 0.625, 0.375, 0.5, 0.625, 0.5, 0.625, 0.5, 0.375, 0.5, 0.375, 0.5, 0.625, 0.5, 0.625, 0.5, 0.375, 0.5, 0.625, 0.75, 0.375, 0.75, 0.375, 0.75, 0.625, 0.75, 0.375, 0.625, 0.375, 0.5, 0.375, 0.5, 0.375, 0.625, 0.375, 0.625, 0.625, 0.625, 0.625, 0.75, 0.375, 0.75, 0.625, 0.75, 0.375, 0.75, 0.375, 0.75, 0.625, 0.75, 0.375, 0.625, 0.375, 0.5, 0.375, 0.5, 0.375, 0.625, 0.625, 0.625, 0.625, 0.75, 0.625, 0.75, 0.625, 0.625, 0.625, 0.5, 0.625, 0.625, 0.625, 0.625, 0.625, 0.5, 0.375, 0.75, 0.375, 0.625, 0.375, 0.625, 0.375, 0.75, 0.375, 0.5, 0.625, 0.5, 0.625, 0.625, 0.375, 0.625, 0.375, 0.75, 0.375, 0.625, 0.375, 0.625, 0.375, 0.75, 0.625, 0.5, 0.625, 0.625, 0.625, 0.625, 0.625, 0.5, 0.375, 0.75, 0.375, 0.625, 0.375, 0.625, 0.375, 0.75, 0.625, 0.5, 0.625, 0.625, 0.625, 0.625, 0.625, 0.5, 0.625, 0.5, 0.875, 0.5, 0.875, 0.625, 0.625, 0.625, 0.125, 0.5, 0.375, 0.5, 0.375, 0.625, 0.125, 0.625, 0.375, 0.0, 0.625, 0.0, 0.625, 0.125, 0.375, 0.125, 0.375, 0.75, 0.375, 0.625, 0.375, 0.625, 0.375, 0.75, 0.625, 0.5, 0.625, 0.625, 0.625, 0.625, 0.625, 0.5, 0.625, 0.625, 0.625, 0.75, 0.625, 0.75, 0.625, 0.625, 0.375, 0.625, 0.375, 0.5, 0.375, 0.5, 0.375, 0.625, 0.625, 0.75, 0.375, 0.75, 0.375, 0.75, 0.625, 0.75, 0.375, 0.5, 0.625, 0.5, 0.625, 0.5, 0.375, 0.5, 0.625, 0.5, 0.625, 0.625, 0.625, 0.625, 0.625, 0.5, 0.375, 0.75, 0.375, 0.625, 0.375, 0.625, 0.375, 0.75, 0.375, 0.625, 0.375, 0.5, 0.375, 0.5, 0.375, 0.625, 0.625, 0.75, 0.375, 0.75, 0.375, 0.75, 0.625, 0.75, 0.375, 0.5, 0.625, 0.5, 0.625, 0.5, 0.375, 0.5, 0.625, 0.625, 0.625, 0.75, 0.625, 0.75, 0.625, 0.625, 0.375, 0.75, 0.375, 0.625, 0.375, 0.625, 0.375, 0.75, 0.625, 0.5, 0.625, 0.625, 0.625, 0.625, 0.625, 0.5, 0.625, 0.625, 0.625, 0.75, 0.625, 0.75, 0.625, 0.625, 0.375, 0.625, 0.375, 0.5, 0.375, 0.5, 0.375, 0.625, 0.625, 0.75, 0.375, 0.75, 0.375, 0.75, 0.625, 0.75, 0.375, 0.5, 0.625, 0.5, 0.625, 0.5, 0.375, 0.5])
me_cube_005.materials.append(mat_body)
me_cube_005.use_remesh_fix_poles = True
me_cube_005.use_remesh_preserve_attributes = False
me_cube_005.update()
me_cylinder = bpy.data.meshes.new('Cylinder')
me_cylinder.from_pydata([(3.994e-10, 1.095, -0.9916), (0.0, 1.0, 1.0), (0.2136, 1.074, -0.9916), (0.1951, 0.9808, 1.0), (0.4191, 1.012, -0.9916), (0.3827, 0.9239, 1.0), (0.6084, 0.9105, -0.9916), (0.5556, 0.8315, 1.0), (0.7743, 0.7743, -0.9916), (0.7071, 0.7071, 1.0), (0.9105, 0.6084, -0.9916), (0.8315, 0.5556, 1.0), (1.012, 0.4191, -0.9916), (0.9239, 0.3827, 1.0), (1.074, 0.2136, -0.9916), (0.9808, 0.1951, 1.0), (1.095, 8.44e-08, -0.9916), (1.0, -4.371e-08, 1.0), (1.074, -0.2136, -0.9916), (0.9808, -0.1951, 1.0), (1.012, -0.4191, -0.9916), (0.9239, -0.3827, 1.0), (0.9105, -0.6084, -0.9916), (0.8315, -0.5556, 1.0), (0.7743, -0.7743, -0.9916), (0.7071, -0.7071, 1.0), (0.6084, -0.9105, -0.9916), (0.5556, -0.8315, 1.0), (0.4191, -1.012, -0.9916), (0.3827, -0.9239, 1.0), (0.2136, -1.074, -0.9916), (0.1951, -0.9808, 1.0), (-9.534e-08, -1.095, -0.9916), (-8.742e-08, -1.0, 1.0), (-0.2136, -1.074, -0.9916), (-0.1951, -0.9808, 1.0), (-0.4191, -1.012, -0.9916), (-0.3827, -0.9239, 1.0), (-0.6084, -0.9105, -0.9916), (-0.5556, -0.8315, 1.0), (-0.7743, -0.7743, -0.9916), (-0.7071, -0.7071, 1.0), (-0.9105, -0.6084, -0.9916), (-0.8315, -0.5556, 1.0), (-1.012, -0.4191, -0.9916), (-0.9239, -0.3827, 1.0), (-1.074, -0.2136, -0.9916), (-0.9808, -0.1951, 1.0), (-1.095, 1.453e-07, -0.9916), (-1.0, 1.192e-08, 1.0), (-1.074, 0.2136, -0.9916), (-0.9808, 0.1951, 1.0), (-1.012, 0.4191, -0.9916), (-0.9239, 0.3827, 1.0), (-0.9105, 0.6084, -0.9916), (-0.8315, 0.5556, 1.0), (-0.7743, 0.7743, -0.9916), (-0.7071, 0.7071, 1.0), (-0.6084, 0.9105, -0.9916), (-0.5556, 0.8315, 1.0), (-0.4191, 1.012, -0.9916), (-0.3827, 0.9239, 1.0), (-0.2136, 1.074, -0.9916), (-0.1951, 0.9808, 1.0), (0.1852, 0.9309, 1.351), (1.687e-08, 0.9492, 1.351), (0.3632, 0.8769, 1.351), (0.5273, 0.7892, 1.351), (0.6712, 0.6712, 1.351), (0.7892, 0.5273, 1.351), (0.8769, 0.3632, 1.351), (0.9309, 0.1852, 1.351), (0.9492, -4.603e-08, 1.351), (0.9309, -0.1852, 1.351), (0.8769, -0.3632, 1.351), (0.7892, -0.5273, 1.351), (0.6712, -0.6712, 1.351), (0.5273, -0.7892, 1.351), (0.3632, -0.8769, 1.351), (0.1852, -0.9309, 1.351), (-6.611e-08, -0.9492, 1.351), (-0.1852, -0.9309, 1.351), (-0.3632, -0.8769, 1.351), (-0.5273, -0.7892, 1.351), (-0.6712, -0.6712, 1.351), (-0.7892, -0.5273, 1.351), (-0.8769, -0.3632, 1.351), (-0.9309, -0.1852, 1.351), (-0.9492, 6.772e-09, 1.351), (-0.9309, 0.1852, 1.351), (-0.8769, 0.3632, 1.351), (-0.7892, 0.5273, 1.351), (-0.6712, 0.6712, 1.351), (-0.5273, 0.7892, 1.351), (-0.3632, 0.8769, 1.351), (-0.1852, 0.9309, 1.351), (0.1493, 0.7508, 1.705), (6.005e-08, 0.7655, 1.705), (0.2929, 0.7072, 1.705), (0.4253, 0.6365, 1.705), (0.5413, 0.5413, 1.705), (0.6365, 0.4253, 1.705), (0.7072, 0.2929, 1.705), (0.7508, 0.1493, 1.705), (0.7655, -1.431e-08, 1.705), (0.7508, -0.1493, 1.705), (0.7072, -0.2929, 1.705), (0.6365, -0.4253, 1.705), (0.5413, -0.5413, 1.705), (0.4253, -0.6365, 1.705), (0.2929, -0.7072, 1.705), (0.1493, -0.7508, 1.705), (-6.874e-09, -0.7655, 1.705), (-0.1493, -0.7508, 1.705), (-0.2929, -0.7072, 1.705), (-0.4253, -0.6365, 1.705), (-0.5413, -0.5413, 1.705), (-0.6365, -0.4253, 1.705), (-0.7072, -0.2929, 1.705), (-0.7508, -0.1493, 1.705), (-0.7655, 2.828e-08, 1.705), (-0.7508, 0.1493, 1.705), (-0.7072, 0.2929, 1.705), (-0.6365, 0.4253, 1.705), (-0.5413, 0.5413, 1.705), (-0.4253, 0.6365, 1.705), (-0.2929, 0.7072, 1.705), (-0.1493, 0.7508, 1.705), (0.1138, 0.572, 1.921), (8.492e-08, 0.5832, 1.921), (0.2232, 0.5388, 1.921), (0.324, 0.4849, 1.921), (0.4124, 0.4124, 1.921), (0.4849, 0.324, 1.921), (0.5388, 0.2232, 1.921), (0.572, 0.1138, 1.921), (0.5832, 5.567e-08, 1.921), (0.572, -0.1138, 1.921), (0.5388, -0.2232, 1.921), (0.4849, -0.324, 1.921), (0.4124, -0.4124, 1.921), (0.324, -0.4849, 1.921), (0.2232, -0.5388, 1.921), (0.1138, -0.572, 1.921), (3.393e-08, -0.5832, 1.921), (-0.1138, -0.572, 1.921), (-0.2232, -0.5388, 1.921), (-0.324, -0.4849, 1.921), (-0.4124, -0.4124, 1.921), (-0.4849, -0.324, 1.921), (-0.5388, -0.2232, 1.921), (-0.572, -0.1138, 1.921), (-0.5832, 8.811e-08, 1.921), (-0.572, 0.1138, 1.921), (-0.5388, 0.2232, 1.921), (-0.4849, 0.324, 1.921), (-0.4124, 0.4124, 1.921), (-0.324, 0.4849, 1.921), (-0.2232, 0.5388, 1.921), (-0.1138, 0.572, 1.921), (0.04119, 0.2071, 2.061), (7.639e-08, 0.2111, 2.061), (0.0808, 0.1951, 2.061), (0.1173, 0.1756, 2.061), (0.1493, 0.1493, 2.061), (0.1756, 0.1173, 2.061), (0.1951, 0.0808, 2.061), (0.2071, 0.04119, 2.061), (0.2111, 2.66e-07, 2.061), (0.2071, -0.04119, 2.061), (0.1951, -0.0808, 2.061), (0.1756, -0.1173, 2.061), (0.1493, -0.1493, 2.061), (0.1173, -0.1756, 2.061), (0.0808, -0.1951, 2.061), (0.04119, -0.2071, 2.061), (5.793e-08, -0.2111, 2.061), (-0.04119, -0.2071, 2.061), (-0.0808, -0.1951, 2.061), (-0.1173, -0.1756, 2.061), (-0.1493, -0.1493, 2.061), (-0.1756, -0.1173, 2.061), (-0.1951, -0.0808, 2.061), (-0.2071, -0.04119, 2.061), (-0.2111, 2.777e-07, 2.061), (-0.2071, 0.04119, 2.061), (-0.1951, 0.0808, 2.061), (-0.1756, 0.1173, 2.061), (-0.1493, 0.1493, 2.061), (-0.1173, 0.1756, 2.061), (-0.0808, 0.1951, 2.061), (-0.04119, 0.2071, 2.061), (2.734e-09, 1.095, -1.073), (0.2136, 1.074, -1.073), (0.4191, 1.012, -1.073), (0.6084, 0.9105, -1.073), (0.7743, 0.7743, -1.073), (0.9105, 0.6084, -1.073), (1.012, 0.4191, -1.073), (1.074, 0.2136, -1.073), (1.095, 8.44e-08, -1.073), (1.074, -0.2136, -1.073), (1.012, -0.4191, -1.073), (0.9105, -0.6084, -1.073), (0.7743, -0.7743, -1.073), (0.6084, -0.9105, -1.073), (0.4191, -1.012, -1.073), (0.2136, -1.074, -1.073), (-9.3e-08, -1.095, -1.073), (-0.2136, -1.074, -1.073), (-0.4191, -1.012, -1.073), (-0.6084, -0.9105, -1.073), (-0.7743, -0.7743, -1.073), (-0.9105, -0.6084, -1.073), (-1.012, -0.4191, -1.073), (-1.074, -0.2136, -1.073), (-1.095, 1.453e-07, -1.073), (-1.074, 0.2136, -1.073), (-1.012, 0.4191, -1.073), (-0.9105, 0.6084, -1.073), (-0.7743, 0.7743, -1.073), (-0.6084, 0.9105, -1.073), (-0.4191, 1.012, -1.073), (-0.2136, 1.074, -1.073), (-3.12e-09, 0.7229, -1.125), (0.141, 0.709, -1.125), (0.2766, 0.6679, -1.125), (0.4016, 0.6011, -1.125), (0.5112, 0.5112, -1.125), (0.6011, 0.4016, -1.125), (0.6679, 0.2766, -1.125), (0.709, 0.141, -1.125), (0.7229, 1.339e-07, -1.125), (0.709, -0.141, -1.125), (0.6679, -0.2766, -1.125), (0.6011, -0.4016, -1.125), (0.5112, -0.5112, -1.125), (0.4016, -0.6011, -1.125), (0.2766, -0.6679, -1.125), (0.141, -0.709, -1.125), (-6.632e-08, -0.7229, -1.125), (-0.141, -0.709, -1.125), (-0.2766, -0.6679, -1.125), (-0.4016, -0.6011, -1.125), (-0.5112, -0.5112, -1.125), (-0.6011, -0.4016, -1.125), (-0.6679, -0.2766, -1.125), (-0.709, -0.141, -1.125), (-0.7229, 1.742e-07, -1.125), (-0.709, 0.141, -1.125), (-0.6679, 0.2766, -1.125), (-0.6011, 0.4016, -1.125), (-0.5112, 0.5112, -1.125), (-0.4016, 0.6011, -1.125), (-0.2766, 0.6679, -1.125), (-0.141, 0.709, -1.125), (9.017e-09, 0.2886, -1.162), (0.05631, 0.2831, -1.162), (0.1105, 0.2667, -1.162), (0.1604, 0.24, -1.162), (0.2041, 0.2041, -1.162), (0.24, 0.1604, -1.162), (0.2667, 0.1105, -1.162), (0.2831, 0.05631, -1.162), (0.2886, 2.706e-07, -1.162), (0.2831, -0.05631, -1.162), (0.2667, -0.1105, -1.162), (0.24, -0.1604, -1.162), (0.2041, -0.2041, -1.162), (0.1604, -0.24, -1.162), (0.1105, -0.2667, -1.162), (0.05631, -0.2831, -1.162), (-1.622e-08, -0.2886, -1.162), (-0.05631, -0.2831, -1.162), (-0.1105, -0.2667, -1.162), (-0.1604, -0.24, -1.162), (-0.2041, -0.2041, -1.162), (-0.24, -0.1604, -1.162), (-0.2667, -0.1105, -1.162), (-0.2831, -0.05631, -1.162), (-0.2886, 2.866e-07, -1.162), (-0.2831, 0.05631, -1.162), (-0.2667, 0.1105, -1.162), (-0.24, 0.1604, -1.162), (-0.2041, 0.2041, -1.162), (-0.1604, 0.24, -1.162), (-0.1105, 0.2667, -1.162), (-0.05631, 0.2831, -1.162), (1.997e-10, 1.048, 0.004183), (0.2044, 1.027, 0.004183), (0.4009, 0.9678, 0.004183), (0.582, 0.871, 0.004183), (0.7407, 0.7407, 0.004183), (0.871, 0.582, 0.004183), (0.9678, 0.4009, 0.004183), (1.027, 0.2044, 0.004183), (1.048, 2.034e-08, 0.004183), (1.027, -0.2044, 0.004183), (0.9678, -0.4009, 0.004183), (0.871, -0.582, 0.004183), (0.7407, -0.7407, 0.004183), (0.582, -0.871, 0.004183), (0.4009, -0.9678, 0.004183), (0.2044, -1.027, 0.004183), (-9.138e-08, -1.048, 0.004183), (-0.2044, -1.027, 0.004183), (-0.4009, -0.9678, 0.004183), (-0.582, -0.871, 0.004183), (-0.7407, -0.7407, 0.004183), (-0.871, -0.582, 0.004183), (-0.9678, -0.4009, 0.004183), (-1.027, -0.2044, 0.004183), (-1.048, 7.863e-08, 0.004183), (-1.027, 0.2044, 0.004183), (-0.9678, 0.4009, 0.004183), (-0.871, 0.582, 0.004183), (-0.7407, 0.7407, 0.004183), (-0.582, 0.871, 0.004183), (-0.4009, 0.9678, 0.004183), (-0.2044, 1.027, 0.004183), (9.985e-11, 1.024, 0.5021), (0.1997, 1.004, 0.5021), (0.3918, 0.9458, 0.5021), (0.5688, 0.8512, 0.5021), (0.7239, 0.7239, 0.5021), (0.8512, 0.5688, 0.5021), (0.9458, 0.3918, 0.5021), (1.004, 0.1997, 0.5021), (1.024, -1.168e-08, 0.5021), (1.004, -0.1997, 0.5021), (0.9458, -0.3918, 0.5021), (0.8512, -0.5688, 0.5021), (0.7239, -0.7239, 0.5021), (0.5688, -0.8512, 0.5021), (0.3918, -0.9458, 0.5021), (0.1997, -1.004, 0.5021), (-8.94e-08, -1.024, 0.5021), (-0.1997, -1.004, 0.5021), (-0.3918, -0.9458, 0.5021), (-0.5688, -0.8512, 0.5021), (-0.7239, -0.7239, 0.5021), (-0.8512, -0.5688, 0.5021), (-0.9458, -0.3918, 0.5021), (-1.004, -0.1997, 0.5021), (-1.024, 4.528e-08, 0.5021), (-1.004, 0.1997, 0.5021), (-0.9458, 0.3918, 0.5021), (-0.8512, 0.5688, 0.5021), (-0.7239, 0.7239, 0.5021), (-0.5688, 0.8512, 0.5021), (-0.3918, 0.9458, 0.5021), (-0.1997, 1.004, 0.5021), (0.209, 1.051, -0.4937), (0.41, 0.9898, -0.4937), (0.5952, 0.8908, -0.4937), (0.7575, 0.7575, -0.4937), (0.8908, 0.5952, -0.4937), (0.9898, 0.41, -0.4937), (1.051, 0.209, -0.4937), (1.071, 5.237e-08, -0.4937), (1.051, -0.209, -0.4937), (0.9898, -0.41, -0.4937), (0.8908, -0.5952, -0.4937), (0.7575, -0.7575, -0.4937), (0.5952, -0.8908, -0.4937), (0.41, -0.9898, -0.4937), (0.209, -1.051, -0.4937), (-9.336e-08, -1.071, -0.4937), (-0.209, -1.051, -0.4937), (-0.41, -0.9898, -0.4937), (-0.5952, -0.8908, -0.4937), (-0.7575, -0.7575, -0.4937), (-0.8908, -0.5952, -0.4937), (-0.9898, -0.41, -0.4937), (-1.051, -0.209, -0.4937), (-1.071, 1.12e-07, -0.4937), (-1.051, 0.209, -0.4937), (-0.9898, 0.41, -0.4937), (-0.8908, 0.5952, -0.4937), (-0.7575, 0.7575, -0.4937), (-0.5952, 0.8908, -0.4937), (-0.41, 0.9898, -0.4937), (-0.209, 1.051, -0.4937), (2.995e-10, 1.071, -0.4937)], [], [(320, 1, 3, 321), (321, 3, 5, 322), (322, 5, 7, 323), (323, 7, 9, 324), (324, 9, 11, 325), (325, 11, 13, 326), (326, 13, 15, 327), (327, 15, 17, 328), (328, 17, 19, 329), (329, 19, 21, 330), (330, 21, 23, 331), (331, 23, 25, 332), (332, 25, 27, 333), (333, 27, 29, 334), (334, 29, 31, 335), (335, 31, 33, 336), (336, 33, 35, 337), (337, 35, 37, 338), (338, 37, 39, 339), (339, 39, 41, 340), (340, 41, 43, 341), (341, 43, 45, 342), (342, 45, 47, 343), (343, 47, 49, 344), (344, 49, 51, 345), (345, 51, 53, 346), (346, 53, 55, 347), (347, 55, 57, 348), (348, 57, 59, 349), (349, 59, 61, 350), (17, 15, 71, 72), (350, 61, 63, 351), (351, 63, 1, 320), (56, 58, 221, 220), (72, 71, 103, 104), (35, 33, 80, 81), (53, 51, 89, 90), (9, 7, 67, 68), (27, 25, 76, 77), (45, 43, 85, 86), (63, 61, 94, 95), (19, 17, 72, 73), (37, 35, 81, 82), (55, 53, 90, 91), (11, 9, 68, 69), (29, 27, 77, 78), (47, 45, 86, 87), (3, 1, 65, 64), (1, 63, 95, 65), (21, 19, 73, 74), (39, 37, 82, 83), (57, 55, 91, 92), (13, 11, 69, 70), (31, 29, 78, 79), (49, 47, 87, 88), (5, 3, 64, 66), (23, 21, 74, 75), (41, 39, 83, 84), (59, 57, 92, 93), (15, 13, 70, 71), (33, 31, 79, 80), (51, 49, 88, 89), (7, 5, 66, 67), (25, 23, 75, 76), (43, 41, 84, 85), (61, 59, 93, 94), (107, 106, 138, 139), (86, 85, 117, 118), (73, 72, 104, 105), (87, 86, 118, 119), (74, 73, 105, 106), (88, 87, 119, 120), (75, 74, 106, 107), (89, 88, 120, 121), (76, 75, 107, 108), (90, 89, 121, 122), (77, 76, 108, 109), (91, 90, 122, 123), (78, 77, 109, 110), (64, 65, 97, 96), (92, 91, 123, 124), (79, 78, 110, 111), (66, 64, 96, 98), (93, 92, 124, 125), (80, 79, 111, 112), (67, 66, 98, 99), (94, 93, 125, 126), (81, 80, 112, 113), (68, 67, 99, 100), (95, 94, 126, 127), (82, 81, 113, 114), (69, 68, 100, 101), (65, 95, 127, 97), (83, 82, 114, 115), (70, 69, 101, 102), (84, 83, 115, 116), (71, 70, 102, 103), (85, 84, 116, 117), (132, 131, 163, 164), (121, 120, 152, 153), (108, 107, 139, 140), (122, 121, 153, 154), (109, 108, 140, 141), (123, 122, 154, 155), (110, 109, 141, 142), (96, 97, 129, 128), (124, 123, 155, 156), (111, 110, 142, 143), (98, 96, 128, 130), (125, 124, 156, 157), (112, 111, 143, 144), (99, 98, 130, 131), (126, 125, 157, 158), (113, 112, 144, 145), (100, 99, 131, 132), (127, 126, 158, 159), (114, 113, 145, 146), (101, 100, 132, 133), (97, 127, 159, 129), (115, 114, 146, 147), (102, 101, 133, 134), (116, 115, 147, 148), (103, 102, 134, 135), (117, 116, 148, 149), (104, 103, 135, 136), (118, 117, 149, 150), (105, 104, 136, 137), (119, 118, 150, 151), (106, 105, 137, 138), (120, 119, 151, 152), (160, 161, 191, 190, 189, 188, 187, 186, 185, 184, 183, 182, 181, 180, 179, 178, 177, 176, 175, 174, 173, 172, 171, 170, 169, 168, 167, 166, 165, 164, 163, 162), (159, 158, 190, 191), (146, 145, 177, 178), (133, 132, 164, 165), (129, 159, 191, 161), (147, 146, 178, 179), (134, 133, 165, 166), (148, 147, 179, 180), (135, 134, 166, 167), (149, 148, 180, 181), (136, 135, 167, 168), (150, 149, 181, 182), (137, 136, 168, 169), (151, 150, 182, 183), (138, 137, 169, 170), (152, 151, 183, 184), (139, 138, 170, 171), (153, 152, 184, 185), (140, 139, 171, 172), (154, 153, 185, 186), (141, 140, 172, 173), (155, 154, 186, 187), (142, 141, 173, 174), (128, 129, 161, 160), (156, 155, 187, 188), (143, 142, 174, 175), (130, 128, 160, 162), (157, 156, 188, 189), (144, 143, 175, 176), (131, 130, 162, 163), (158, 157, 189, 190), (145, 144, 176, 177), (215, 216, 248, 247), (12, 14, 199, 198), (30, 32, 208, 207), (48, 50, 217, 216), (4, 6, 195, 194), (22, 24, 204, 203), (40, 42, 213, 212), (58, 60, 222, 221), (14, 16, 200, 199), (32, 34, 209, 208), (50, 52, 218, 217), (6, 8, 196, 195), (24, 26, 205, 204), (42, 44, 214, 213), (60, 62, 223, 222), (16, 18, 201, 200), (34, 36, 210, 209), (52, 54, 219, 218), (8, 10, 197, 196), (26, 28, 206, 205), (44, 46, 215, 214), (0, 2, 193, 192), (62, 0, 192, 223), (18, 20, 202, 201), (36, 38, 211, 210), (54, 56, 220, 219), (10, 12, 198, 197), (28, 30, 207, 206), (46, 48, 216, 215), (2, 4, 194, 193), (20, 22, 203, 202), (38, 40, 212, 211), (250, 251, 283, 282), (202, 203, 235, 234), (216, 217, 249, 248), (203, 204, 236, 235), (217, 218, 250, 249), (204, 205, 237, 236), (218, 219, 251, 250), (205, 206, 238, 237), (192, 193, 225, 224), (219, 220, 252, 251), (206, 207, 239, 238), (193, 194, 226, 225), (220, 221, 253, 252), (207, 208, 240, 239), (194, 195, 227, 226), (221, 222, 254, 253), (208, 209, 241, 240), (195, 196, 228, 227), (222, 223, 255, 254), (209, 210, 242, 241), (196, 197, 229, 228), (223, 192, 224, 255), (210, 211, 243, 242), (197, 198, 230, 229), (211, 212, 244, 243), (198, 199, 231, 230), (212, 213, 245, 244), (199, 200, 232, 231), (213, 214, 246, 245), (200, 201, 233, 232), (214, 215, 247, 246), (201, 202, 234, 233), (256, 257, 258, 259, 260, 261, 262, 263, 264, 265, 266, 267, 268, 269, 270, 271, 272, 273, 274, 275, 276, 277, 278, 279, 280, 281, 282, 283, 284, 285, 286, 287), (237, 238, 270, 269), (224, 225, 257, 256), (251, 252, 284, 283), (238, 239, 271, 270), (225, 226, 258, 257), (252, 253, 285, 284), (239, 240, 272, 271), (226, 227, 259, 258), (253, 254, 286, 285), (240, 241, 273, 272), (227, 228, 260, 259), (254, 255, 287, 286), (241, 242, 274, 273), (228, 229, 261, 260), (255, 224, 256, 287), (242, 243, 275, 274), (229, 230, 262, 261), (243, 244, 276, 275), (230, 231, 263, 262), (244, 245, 277, 276), (231, 232, 264, 263), (245, 246, 278, 277), (232, 233, 265, 264), (246, 247, 279, 278), (233, 234, 266, 265), (247, 248, 280, 279), (234, 235, 267, 266), (248, 249, 281, 280), (235, 236, 268, 267), (249, 250, 282, 281), (236, 237, 269, 268), (382, 319, 288, 383), (381, 318, 319, 382), (380, 317, 318, 381), (379, 316, 317, 380), (378, 315, 316, 379), (377, 314, 315, 378), (376, 313, 314, 377), (375, 312, 313, 376), (374, 311, 312, 375), (373, 310, 311, 374), (372, 309, 310, 373), (371, 308, 309, 372), (370, 307, 308, 371), (369, 306, 307, 370), (368, 305, 306, 369), (367, 304, 305, 368), (366, 303, 304, 367), (365, 302, 303, 366), (364, 301, 302, 365), (363, 300, 301, 364), (362, 299, 300, 363), (361, 298, 299, 362), (360, 297, 298, 361), (359, 296, 297, 360), (358, 295, 296, 359), (357, 294, 295, 358), (356, 293, 294, 357), (355, 292, 293, 356), (354, 291, 292, 355), (353, 290, 291, 354), (352, 289, 290, 353), (383, 288, 289, 352), (319, 351, 320, 288), (318, 350, 351, 319), (317, 349, 350, 318), (316, 348, 349, 317), (315, 347, 348, 316), (314, 346, 347, 315), (313, 345, 346, 314), (312, 344, 345, 313), (311, 343, 344, 312), (310, 342, 343, 311), (309, 341, 342, 310), (308, 340, 341, 309), (307, 339, 340, 308), (306, 338, 339, 307), (305, 337, 338, 306), (304, 336, 337, 305), (303, 335, 336, 304), (302, 334, 335, 303), (301, 333, 334, 302), (300, 332, 333, 301), (299, 331, 332, 300), (298, 330, 331, 299), (297, 329, 330, 298), (296, 328, 329, 297), (295, 327, 328, 296), (294, 326, 327, 295), (293, 325, 326, 294), (292, 324, 325, 293), (291, 323, 324, 292), (290, 322, 323, 291), (289, 321, 322, 290), (288, 320, 321, 289), (0, 383, 352, 2), (2, 352, 353, 4), (4, 353, 354, 6), (6, 354, 355, 8), (8, 355, 356, 10), (10, 356, 357, 12), (12, 357, 358, 14), (14, 358, 359, 16), (16, 359, 360, 18), (18, 360, 361, 20), (20, 361, 362, 22), (22, 362, 363, 24), (24, 363, 364, 26), (26, 364, 365, 28), (28, 365, 366, 30), (30, 366, 367, 32), (32, 367, 368, 34), (34, 368, 369, 36), (36, 369, 370, 38), (38, 370, 371, 40), (40, 371, 372, 42), (42, 372, 373, 44), (44, 373, 374, 46), (46, 374, 375, 48), (48, 375, 376, 50), (50, 376, 377, 52), (52, 377, 378, 54), (54, 378, 379, 56), (56, 379, 380, 58), (58, 380, 381, 60), (60, 381, 382, 62), (62, 382, 383, 0)])
me_cylinder.polygons.foreach_set('use_smooth', [True] * 354)
_uv = me_cylinder.uv_layers.new(name='UVMap')
_uv.uv.foreach_set('vector', [1.0, 0.875, 1.0, 1.0, 0.9688, 1.0, 0.9688, 0.875, 0.9688, 0.875, 0.9688, 1.0, 0.9375, 1.0, 0.9375, 0.875, 0.9375, 0.875, 0.9375, 1.0, 0.9062, 1.0, 0.9062, 0.875, 0.9062, 0.875, 0.9062, 1.0, 0.875, 1.0, 0.875, 0.875, 0.875, 0.875, 0.875, 1.0, 0.8438, 1.0, 0.8438, 0.875, 0.8438, 0.875, 0.8438, 1.0, 0.8125, 1.0, 0.8125, 0.875, 0.8125, 0.875, 0.8125, 1.0, 0.7812, 1.0, 0.7812, 0.875, 0.7812, 0.875, 0.7812, 1.0, 0.75, 1.0, 0.75, 0.875, 0.75, 0.875, 0.75, 1.0, 0.7188, 1.0, 0.7188, 0.875, 0.7188, 0.875, 0.7188, 1.0, 0.6875, 1.0, 0.6875, 0.875, 0.6875, 0.875, 0.6875, 1.0, 0.6562, 1.0, 0.6562, 0.875, 0.6562, 0.875, 0.6562, 1.0, 0.625, 1.0, 0.625, 0.875, 0.625, 0.875, 0.625, 1.0, 0.5938, 1.0, 0.5938, 0.875, 0.5938, 0.875, 0.5938, 1.0, 0.5625, 1.0, 0.5625, 0.875, 0.5625, 0.875, 0.5625, 1.0, 0.5312, 1.0, 0.5312, 0.875, 0.5312, 0.875, 0.5312, 1.0, 0.5, 1.0, 0.5, 0.875, 0.5, 0.875, 0.5, 1.0, 0.4688, 1.0, 0.4688, 0.875, 0.4688, 0.875, 0.4688, 1.0, 0.4375, 1.0, 0.4375, 0.875, 0.4375, 0.875, 0.4375, 1.0, 0.4062, 1.0, 0.4062, 0.875, 0.4062, 0.875, 0.4062, 1.0, 0.375, 1.0, 0.375, 0.875, 0.375, 0.875, 0.375, 1.0, 0.3438, 1.0, 0.3438, 0.875, 0.3438, 0.875, 0.3438, 1.0, 0.3125, 1.0, 0.3125, 0.875, 0.3125, 0.875, 0.3125, 1.0, 0.2812, 1.0, 0.2812, 0.875, 0.2812, 0.875, 0.2812, 1.0, 0.25, 1.0, 0.25, 0.875, 0.25, 0.875, 0.25, 1.0, 0.2188, 1.0, 0.2188, 0.875, 0.2188, 0.875, 0.2188, 1.0, 0.1875, 1.0, 0.1875, 0.875, 0.1875, 0.875, 0.1875, 1.0, 0.1562, 1.0, 0.1562, 0.875, 0.1562, 0.875, 0.1562, 1.0, 0.125, 1.0, 0.125, 0.875, 0.125, 0.875, 0.125, 1.0, 0.09375, 1.0, 0.09375, 0.875, 0.09375, 0.875, 0.09375, 1.0, 0.0625, 1.0, 0.0625, 0.875, 0.75, 1.0, 0.7812, 1.0, 0.7812, 1.0, 0.75, 1.0, 0.0625, 0.875, 0.0625, 1.0, 0.03125, 1.0, 0.03125, 0.875, 0.03125, 0.875, 0.03125, 1.0, 0.0, 1.0, 0.0, 0.875, 0.125, 0.5, 0.09375, 0.5, 0.09375, 0.5, 0.125, 0.5, 0.75, 1.0, 0.7812, 1.0, 0.7812, 1.0, 0.75, 1.0, 0.4688, 1.0, 0.5, 1.0, 0.5, 1.0, 0.4688, 1.0, 0.1875, 1.0, 0.2188, 1.0, 0.2188, 1.0, 0.1875, 1.0, 0.875, 1.0, 0.9062, 1.0, 0.9062, 1.0, 0.875, 1.0, 0.5938, 1.0, 0.625, 1.0, 0.625, 1.0, 0.5938, 1.0, 0.3125, 1.0, 0.3438, 1.0, 0.3438, 1.0, 0.3125, 1.0, 0.03125, 1.0, 0.0625, 1.0, 0.0625, 1.0, 0.03125, 1.0, 0.7188, 1.0, 0.75, 1.0, 0.75, 1.0, 0.7188, 1.0, 0.4375, 1.0, 0.4688, 1.0, 0.4688, 1.0, 0.4375, 1.0, 0.1562, 1.0, 0.1875, 1.0, 0.1875, 1.0, 0.1562, 1.0, 0.8438, 1.0, 0.875, 1.0, 0.875, 1.0, 0.8438, 1.0, 0.5625, 1.0, 0.5938, 1.0, 0.5938, 1.0, 0.5625, 1.0, 0.2812, 1.0, 0.3125, 1.0, 0.3125, 1.0, 0.2812, 1.0, 0.9688, 1.0, 1.0, 1.0, 1.0, 1.0, 0.9688, 1.0, 0.0, 1.0, 0.03125, 1.0, 0.03125, 1.0, 0.0, 1.0, 0.6875, 1.0, 0.7188, 1.0, 0.7188, 1.0, 0.6875, 1.0, 0.4062, 1.0, 0.4375, 1.0, 0.4375, 1.0, 0.4062, 1.0, 0.125, 1.0, 0.1562, 1.0, 0.1562, 1.0, 0.125, 1.0, 0.8125, 1.0, 0.8438, 1.0, 0.8438, 1.0, 0.8125, 1.0, 0.5312, 1.0, 0.5625, 1.0, 0.5625, 1.0, 0.5312, 1.0, 0.25, 1.0, 0.2812, 1.0, 0.2812, 1.0, 0.25, 1.0, 0.9375, 1.0, 0.9688, 1.0, 0.9688, 1.0, 0.9375, 1.0, 0.6562, 1.0, 0.6875, 1.0, 0.6875, 1.0, 0.6562, 1.0, 0.375, 1.0, 0.4062, 1.0, 0.4062, 1.0, 0.375, 1.0, 0.09375, 1.0, 0.125, 1.0, 0.125, 1.0, 0.09375, 1.0, 0.7812, 1.0, 0.8125, 1.0, 0.8125, 1.0, 0.7812, 1.0, 0.5, 1.0, 0.5312, 1.0, 0.5312, 1.0, 0.5, 1.0, 0.2188, 1.0, 0.25, 1.0, 0.25, 1.0, 0.2188, 1.0, 0.9062, 1.0, 0.9375, 1.0, 0.9375, 1.0, 0.9062, 1.0, 0.625, 1.0, 0.6562, 1.0, 0.6562, 1.0, 0.625, 1.0, 0.3438, 1.0, 0.375, 1.0, 0.375, 1.0, 0.3438, 1.0, 0.0625, 1.0, 0.09375, 1.0, 0.09375, 1.0, 0.0625, 1.0, 0.6562, 1.0, 0.6875, 1.0, 0.6875, 1.0, 0.6562, 1.0, 0.3125, 1.0, 0.3438, 1.0, 0.3438, 1.0, 0.3125, 1.0, 0.7188, 1.0, 0.75, 1.0, 0.75, 1.0, 0.7188, 1.0, 0.2812, 1.0, 0.3125, 1.0, 0.3125, 1.0, 0.2812, 1.0, 0.6875, 1.0, 0.7188, 1.0, 0.7188, 1.0, 0.6875, 1.0, 0.25, 1.0, 0.2812, 1.0, 0.2812, 1.0, 0.25, 1.0, 0.6562, 1.0, 0.6875, 1.0, 0.6875, 1.0, 0.6562, 1.0, 0.2188, 1.0, 0.25, 1.0, 0.25, 1.0, 0.2188, 1.0, 0.625, 1.0, 0.6562, 1.0, 0.6562, 1.0, 0.625, 1.0, 0.1875, 1.0, 0.2188, 1.0, 0.2188, 1.0, 0.1875, 1.0, 0.5938, 1.0, 0.625, 1.0, 0.625, 1.0, 0.5938, 1.0, 0.1562, 1.0, 0.1875, 1.0, 0.1875, 1.0, 0.1562, 1.0, 0.5625, 1.0, 0.5938, 1.0, 0.5938, 1.0, 0.5625, 1.0, 0.9688, 1.0, 1.0, 1.0, 1.0, 1.0, 0.9688, 1.0, 0.125, 1.0, 0.1562, 1.0, 0.1562, 1.0, 0.125, 1.0, 0.5312, 1.0, 0.5625, 1.0, 0.5625, 1.0, 0.5312, 1.0, 0.9375, 1.0, 0.9688, 1.0, 0.9688, 1.0, 0.9375, 1.0, 0.09375, 1.0, 0.125, 1.0, 0.125, 1.0, 0.09375, 1.0, 0.5, 1.0, 0.5312, 1.0, 0.5312, 1.0, 0.5, 1.0, 0.9062, 1.0, 0.9375, 1.0, 0.9375, 1.0, 0.9062, 1.0, 0.0625, 1.0, 0.09375, 1.0, 0.09375, 1.0, 0.0625, 1.0, 0.4688, 1.0, 0.5, 1.0, 0.5, 1.0, 0.4688, 1.0, 0.875, 1.0, 0.9062, 1.0, 0.9062, 1.0, 0.875, 1.0, 0.03125, 1.0, 0.0625, 1.0, 0.0625, 1.0, 0.03125, 1.0, 0.4375, 1.0, 0.4688, 1.0, 0.4688, 1.0, 0.4375, 1.0, 0.8438, 1.0, 0.875, 1.0, 0.875, 1.0, 0.8438, 1.0, 0.0, 1.0, 0.03125, 1.0, 0.03125, 1.0, 0.0, 1.0, 0.4062, 1.0, 0.4375, 1.0, 0.4375, 1.0, 0.4062, 1.0, 0.8125, 1.0, 0.8438, 1.0, 0.8438, 1.0, 0.8125, 1.0, 0.375, 1.0, 0.4062, 1.0, 0.4062, 1.0, 0.375, 1.0, 0.7812, 1.0, 0.8125, 1.0, 0.8125, 1.0, 0.7812, 1.0, 0.3438, 1.0, 0.375, 1.0, 0.375, 1.0, 0.3438, 1.0, 0.875, 1.0, 0.9062, 1.0, 0.9062, 1.0, 0.875, 1.0, 0.2188, 1.0, 0.25, 1.0, 0.25, 1.0, 0.2188, 1.0, 0.625, 1.0, 0.6562, 1.0, 0.6562, 1.0, 0.625, 1.0, 0.1875, 1.0, 0.2188, 1.0, 0.2188, 1.0, 0.1875, 1.0, 0.5938, 1.0, 0.625, 1.0, 0.625, 1.0, 0.5938, 1.0, 0.1562, 1.0, 0.1875, 1.0, 0.1875, 1.0, 0.1562, 1.0, 0.5625, 1.0, 0.5938, 1.0, 0.5938, 1.0, 0.5625, 1.0, 0.9688, 1.0, 1.0, 1.0, 1.0, 1.0, 0.9688, 1.0, 0.125, 1.0, 0.1562, 1.0, 0.1562, 1.0, 0.125, 1.0, 0.5312, 1.0, 0.5625, 1.0, 0.5625, 1.0, 0.5312, 1.0, 0.9375, 1.0, 0.9688, 1.0, 0.9688, 1.0, 0.9375, 1.0, 0.09375, 1.0, 0.125, 1.0, 0.125, 1.0, 0.09375, 1.0, 0.5, 1.0, 0.5312, 1.0, 0.5312, 1.0, 0.5, 1.0, 0.9062, 1.0, 0.9375, 1.0, 0.9375, 1.0, 0.9062, 1.0, 0.0625, 1.0, 0.09375, 1.0, 0.09375, 1.0, 0.0625, 1.0, 0.4688, 1.0, 0.5, 1.0, 0.5, 1.0, 0.4688, 1.0, 0.875, 1.0, 0.9062, 1.0, 0.9062, 1.0, 0.875, 1.0, 0.03125, 1.0, 0.0625, 1.0, 0.0625, 1.0, 0.03125, 1.0, 0.4375, 1.0, 0.4688, 1.0, 0.4688, 1.0, 0.4375, 1.0, 0.8438, 1.0, 0.875, 1.0, 0.875, 1.0, 0.8438, 1.0, 0.0, 1.0, 0.03125, 1.0, 0.03125, 1.0, 0.0, 1.0, 0.4062, 1.0, 0.4375, 1.0, 0.4375, 1.0, 0.4062, 1.0, 0.8125, 1.0, 0.8438, 1.0, 0.8438, 1.0, 0.8125, 1.0, 0.375, 1.0, 0.4062, 1.0, 0.4062, 1.0, 0.375, 1.0, 0.7812, 1.0, 0.8125, 1.0, 0.8125, 1.0, 0.7812, 1.0, 0.3438, 1.0, 0.375, 1.0, 0.375, 1.0, 0.3438, 1.0, 0.75, 1.0, 0.7812, 1.0, 0.7812, 1.0, 0.75, 1.0, 0.3125, 1.0, 0.3438, 1.0, 0.3438, 1.0, 0.3125, 1.0, 0.7188, 1.0, 0.75, 1.0, 0.75, 1.0, 0.7188, 1.0, 0.2812, 1.0, 0.3125, 1.0, 0.3125, 1.0, 0.2812, 1.0, 0.6875, 1.0, 0.7188, 1.0, 0.7188, 1.0, 0.6875, 1.0, 0.25, 1.0, 0.2812, 1.0, 0.2812, 1.0, 0.25, 1.0, 0.2968, 0.4854, 0.25, 0.49, 0.2032, 0.4854, 0.1582, 0.4717, 0.1167, 0.4496, 0.08029, 0.4197, 0.05045, 0.3833, 0.02827, 0.3418, 0.01461, 0.2968, 0.01, 0.25, 0.01461, 0.2032, 0.02827, 0.1582, 0.05045, 0.1167, 0.08029, 0.08029, 0.1167, 0.05045, 0.1582, 0.02827, 0.2032, 0.01461, 0.25, 0.01, 0.2968, 0.01461, 0.3418, 0.02827, 0.3833, 0.05045, 0.4197, 0.08029, 0.4496, 0.1167, 0.4717, 0.1582, 0.4854, 0.2032, 0.49, 0.25, 0.4854, 0.2968, 0.4717, 0.3418, 0.4496, 0.3833, 0.4197, 0.4197, 0.3833, 0.4496, 0.3418, 0.4717, 0.03125, 1.0, 0.0625, 1.0, 0.0625, 1.0, 0.03125, 1.0, 0.4375, 1.0, 0.4688, 1.0, 0.4688, 1.0, 0.4375, 1.0, 0.8438, 1.0, 0.875, 1.0, 0.875, 1.0, 0.8438, 1.0, 0.0, 1.0, 0.03125, 1.0, 0.03125, 1.0, 0.0, 1.0, 0.4062, 1.0, 0.4375, 1.0, 0.4375, 1.0, 0.4062, 1.0, 0.8125, 1.0, 0.8438, 1.0, 0.8438, 1.0, 0.8125, 1.0, 0.375, 1.0, 0.4062, 1.0, 0.4062, 1.0, 0.375, 1.0, 0.7812, 1.0, 0.8125, 1.0, 0.8125, 1.0, 0.7812, 1.0, 0.3438, 1.0, 0.375, 1.0, 0.375, 1.0, 0.3438, 1.0, 0.75, 1.0, 0.7812, 1.0, 0.7812, 1.0, 0.75, 1.0, 0.3125, 1.0, 0.3438, 1.0, 0.3438, 1.0, 0.3125, 1.0, 0.7188, 1.0, 0.75, 1.0, 0.75, 1.0, 0.7188, 1.0, 0.2812, 1.0, 0.3125, 1.0, 0.3125, 1.0, 0.2812, 1.0, 0.6875, 1.0, 0.7188, 1.0, 0.7188, 1.0, 0.6875, 1.0, 0.25, 1.0, 0.2812, 1.0, 0.2812, 1.0, 0.25, 1.0, 0.6562, 1.0, 0.6875, 1.0, 0.6875, 1.0, 0.6562, 1.0, 0.2188, 1.0, 0.25, 1.0, 0.25, 1.0, 0.2188, 1.0, 0.625, 1.0, 0.6562, 1.0, 0.6562, 1.0, 0.625, 1.0, 0.1875, 1.0, 0.2188, 1.0, 0.2188, 1.0, 0.1875, 1.0, 0.5938, 1.0, 0.625, 1.0, 0.625, 1.0, 0.5938, 1.0, 0.1562, 1.0, 0.1875, 1.0, 0.1875, 1.0, 0.1562, 1.0, 0.5625, 1.0, 0.5938, 1.0, 0.5938, 1.0, 0.5625, 1.0, 0.9688, 1.0, 1.0, 1.0, 1.0, 1.0, 0.9688, 1.0, 0.125, 1.0, 0.1562, 1.0, 0.1562, 1.0, 0.125, 1.0, 0.5312, 1.0, 0.5625, 1.0, 0.5625, 1.0, 0.5312, 1.0, 0.9375, 1.0, 0.9688, 1.0, 0.9688, 1.0, 0.9375, 1.0, 0.09375, 1.0, 0.125, 1.0, 0.125, 1.0, 0.09375, 1.0, 0.5, 1.0, 0.5312, 1.0, 0.5312, 1.0, 0.5, 1.0, 0.9062, 1.0, 0.9375, 1.0, 0.9375, 1.0, 0.9062, 1.0, 0.0625, 1.0, 0.09375, 1.0, 0.09375, 1.0, 0.0625, 1.0, 0.4688, 1.0, 0.5, 1.0, 0.5, 1.0, 0.4688, 1.0, 0.2812, 0.5, 0.25, 0.5, 0.25, 0.5, 0.2812, 0.5, 0.8125, 0.5, 0.7812, 0.5, 0.7812, 0.5, 0.8125, 0.5, 0.5312, 0.5, 0.5, 0.5, 0.5, 0.5, 0.5312, 0.5, 0.25, 0.5, 0.2188, 0.5, 0.2188, 0.5, 0.25, 0.5, 0.9375, 0.5, 0.9062, 0.5, 0.9062, 0.5, 0.9375, 0.5, 0.6562, 0.5, 0.625, 0.5, 0.625, 0.5, 0.6562, 0.5, 0.375, 0.5, 0.3438, 0.5, 0.3438, 0.5, 0.375, 0.5, 0.09375, 0.5, 0.0625, 0.5, 0.0625, 0.5, 0.09375, 0.5, 0.7812, 0.5, 0.75, 0.5, 0.75, 0.5, 0.7812, 0.5, 0.5, 0.5, 0.4688, 0.5, 0.4688, 0.5, 0.5, 0.5, 0.2188, 0.5, 0.1875, 0.5, 0.1875, 0.5, 0.2188, 0.5, 0.9062, 0.5, 0.875, 0.5, 0.875, 0.5, 0.9062, 0.5, 0.625, 0.5, 0.5938, 0.5, 0.5938, 0.5, 0.625, 0.5, 0.3438, 0.5, 0.3125, 0.5, 0.3125, 0.5, 0.3438, 0.5, 0.0625, 0.5, 0.03125, 0.5, 0.03125, 0.5, 0.0625, 0.5, 0.75, 0.5, 0.7188, 0.5, 0.7188, 0.5, 0.75, 0.5, 0.4688, 0.5, 0.4375, 0.5, 0.4375, 0.5, 0.4688, 0.5, 0.1875, 0.5, 0.1562, 0.5, 0.1562, 0.5, 0.1875, 0.5, 0.875, 0.5, 0.8438, 0.5, 0.8438, 0.5, 0.875, 0.5, 0.5938, 0.5, 0.5625, 0.5, 0.5625, 0.5, 0.5938, 0.5, 0.3125, 0.5, 0.2812, 0.5, 0.2812, 0.5, 0.3125, 0.5, 1.0, 0.5, 0.9688, 0.5, 0.9688, 0.5, 1.0, 0.5, 0.03125, 0.5, 0.0, 0.5, 0.0, 0.5, 0.03125, 0.5, 0.7188, 0.5, 0.6875, 0.5, 0.6875, 0.5, 0.7188, 0.5, 0.4375, 0.5, 0.4062, 0.5, 0.4062, 0.5, 0.4375, 0.5, 0.1562, 0.5, 0.125, 0.5, 0.125, 0.5, 0.1562, 0.5, 0.8438, 0.5, 0.8125, 0.5, 0.8125, 0.5, 0.8438, 0.5, 0.5625, 0.5, 0.5312, 0.5, 0.5312, 0.5, 0.5625, 0.5, 0.2812, 0.5, 0.25, 0.5, 0.25, 0.5, 0.2812, 0.5, 0.9688, 0.5, 0.9375, 0.5, 0.9375, 0.5, 0.9688, 0.5, 0.6875, 0.5, 0.6562, 0.5, 0.6562, 0.5, 0.6875, 0.5, 0.4062, 0.5, 0.375, 0.5, 0.375, 0.5, 0.4062, 0.5, 0.1875, 0.5, 0.1562, 0.5, 0.1562, 0.5, 0.1875, 0.5, 0.6875, 0.5, 0.6562, 0.5, 0.6562, 0.5, 0.6875, 0.5, 0.25, 0.5, 0.2188, 0.5, 0.2188, 0.5, 0.25, 0.5, 0.6562, 0.5, 0.625, 0.5, 0.625, 0.5, 0.6562, 0.5, 0.2188, 0.5, 0.1875, 0.5, 0.1875, 0.5, 0.2188, 0.5, 0.625, 0.5, 0.5938, 0.5, 0.5938, 0.5, 0.625, 0.5, 0.1875, 0.5, 0.1562, 0.5, 0.1562, 0.5, 0.1875, 0.5, 0.5938, 0.5, 0.5625, 0.5, 0.5625, 0.5, 0.5938, 0.5, 1.0, 0.5, 0.9688, 0.5, 0.9688, 0.5, 1.0, 0.5, 0.1562, 0.5, 0.125, 0.5, 0.125, 0.5, 0.1562, 0.5, 0.5625, 0.5, 0.5312, 0.5, 0.5312, 0.5, 0.5625, 0.5, 0.9688, 0.5, 0.9375, 0.5, 0.9375, 0.5, 0.9688, 0.5, 0.125, 0.5, 0.09375, 0.5, 0.09375, 0.5, 0.125, 0.5, 0.5312, 0.5, 0.5, 0.5, 0.5, 0.5, 0.5312, 0.5, 0.9375, 0.5, 0.9062, 0.5, 0.9062, 0.5, 0.9375, 0.5, 0.09375, 0.5, 0.0625, 0.5, 0.0625, 0.5, 0.09375, 0.5, 0.5, 0.5, 0.4688, 0.5, 0.4688, 0.5, 0.5, 0.5, 0.9062, 0.5, 0.875, 0.5, 0.875, 0.5, 0.9062, 0.5, 0.0625, 0.5, 0.03125, 0.5, 0.03125, 0.5, 0.0625, 0.5, 0.4688, 0.5, 0.4375, 0.5, 0.4375, 0.5, 0.4688, 0.5, 0.875, 0.5, 0.8438, 0.5, 0.8438, 0.5, 0.875, 0.5, 0.03125, 0.5, 0.0, 0.5, 0.0, 0.5, 0.03125, 0.5, 0.4375, 0.5, 0.4062, 0.5, 0.4062, 0.5, 0.4375, 0.5, 0.8438, 0.5, 0.8125, 0.5, 0.8125, 0.5, 0.8438, 0.5, 0.4062, 0.5, 0.375, 0.5, 0.375, 0.5, 0.4062, 0.5, 0.8125, 0.5, 0.7812, 0.5, 0.7812, 0.5, 0.8125, 0.5, 0.375, 0.5, 0.3438, 0.5, 0.3438, 0.5, 0.375, 0.5, 0.7812, 0.5, 0.75, 0.5, 0.75, 0.5, 0.7812, 0.5, 0.3438, 0.5, 0.3125, 0.5, 0.3125, 0.5, 0.3438, 0.5, 0.75, 0.5, 0.7188, 0.5, 0.7188, 0.5, 0.75, 0.5, 0.3125, 0.5, 0.2812, 0.5, 0.2812, 0.5, 0.3125, 0.5, 0.7188, 0.5, 0.6875, 0.5, 0.6875, 0.5, 0.7188, 0.5, 0.75, 0.49, 0.7968, 0.4854, 0.8418, 0.4717, 0.8833, 0.4496, 0.9197, 0.4197, 0.9496, 0.3833, 0.9717, 0.3418, 0.9854, 0.2968, 0.99, 0.25, 0.9854, 0.2032, 0.9717, 0.1582, 0.9496, 0.1167, 0.9197, 0.08029, 0.8833, 0.05045, 0.8418, 0.02827, 0.7968, 0.01461, 0.75, 0.01, 0.7032, 0.01461, 0.6582, 0.02827, 0.6167, 0.05045, 0.5803, 0.08029, 0.5504, 0.1167, 0.5283, 0.1582, 0.5146, 0.2032, 0.51, 0.25, 0.5146, 0.2968, 0.5283, 0.3418, 0.5504, 0.3833, 0.5803, 0.4197, 0.6167, 0.4496, 0.6582, 0.4717, 0.7032, 0.4854, 0.5938, 0.5, 0.5625, 0.5, 0.5625, 0.5, 0.5938, 0.5, 1.0, 0.5, 0.9688, 0.5, 0.9688, 0.5, 1.0, 0.5, 0.1562, 0.5, 0.125, 0.5, 0.125, 0.5, 0.1562, 0.5, 0.5625, 0.5, 0.5312, 0.5, 0.5312, 0.5, 0.5625, 0.5, 0.9688, 0.5, 0.9375, 0.5, 0.9375, 0.5, 0.9688, 0.5, 0.125, 0.5, 0.09375, 0.5, 0.09375, 0.5, 0.125, 0.5, 0.5312, 0.5, 0.5, 0.5, 0.5, 0.5, 0.5312, 0.5, 0.9375, 0.5, 0.9062, 0.5, 0.9062, 0.5, 0.9375, 0.5, 0.09375, 0.5, 0.0625, 0.5, 0.0625, 0.5, 0.09375, 0.5, 0.5, 0.5, 0.4688, 0.5, 0.4688, 0.5, 0.5, 0.5, 0.9062, 0.5, 0.875, 0.5, 0.875, 0.5, 0.9062, 0.5, 0.0625, 0.5, 0.03125, 0.5, 0.03125, 0.5, 0.0625, 0.5, 0.4688, 0.5, 0.4375, 0.5, 0.4375, 0.5, 0.4688, 0.5, 0.875, 0.5, 0.8438, 0.5, 0.8438, 0.5, 0.875, 0.5, 0.03125, 0.5, 0.0, 0.5, 0.0, 0.5, 0.03125, 0.5, 0.4375, 0.5, 0.4062, 0.5, 0.4062, 0.5, 0.4375, 0.5, 0.8438, 0.5, 0.8125, 0.5, 0.8125, 0.5, 0.8438, 0.5, 0.4062, 0.5, 0.375, 0.5, 0.375, 0.5, 0.4062, 0.5, 0.8125, 0.5, 0.7812, 0.5, 0.7812, 0.5, 0.8125, 0.5, 0.375, 0.5, 0.3438, 0.5, 0.3438, 0.5, 0.375, 0.5, 0.7812, 0.5, 0.75, 0.5, 0.75, 0.5, 0.7812, 0.5, 0.3438, 0.5, 0.3125, 0.5, 0.3125, 0.5, 0.3438, 0.5, 0.75, 0.5, 0.7188, 0.5, 0.7188, 0.5, 0.75, 0.5, 0.3125, 0.5, 0.2812, 0.5, 0.2812, 0.5, 0.3125, 0.5, 0.7188, 0.5, 0.6875, 0.5, 0.6875, 0.5, 0.7188, 0.5, 0.2812, 0.5, 0.25, 0.5, 0.25, 0.5, 0.2812, 0.5, 0.6875, 0.5, 0.6562, 0.5, 0.6562, 0.5, 0.6875, 0.5, 0.25, 0.5, 0.2188, 0.5, 0.2188, 0.5, 0.25, 0.5, 0.6562, 0.5, 0.625, 0.5, 0.625, 0.5, 0.6562, 0.5, 0.2188, 0.5, 0.1875, 0.5, 0.1875, 0.5, 0.2188, 0.5, 0.625, 0.5, 0.5938, 0.5, 0.5938, 0.5, 0.625, 0.5, 0.03125, 0.625, 0.03125, 0.75, 0.0, 0.75, 0.0, 0.625, 0.0625, 0.625, 0.0625, 0.75, 0.03125, 0.75, 0.03125, 0.625, 0.09375, 0.625, 0.09375, 0.75, 0.0625, 0.75, 0.0625, 0.625, 0.125, 0.625, 0.125, 0.75, 0.09375, 0.75, 0.09375, 0.625, 0.1562, 0.625, 0.1562, 0.75, 0.125, 0.75, 0.125, 0.625, 0.1875, 0.625, 0.1875, 0.75, 0.1562, 0.75, 0.1562, 0.625, 0.2188, 0.625, 0.2188, 0.75, 0.1875, 0.75, 0.1875, 0.625, 0.25, 0.625, 0.25, 0.75, 0.2188, 0.75, 0.2188, 0.625, 0.2812, 0.625, 0.2812, 0.75, 0.25, 0.75, 0.25, 0.625, 0.3125, 0.625, 0.3125, 0.75, 0.2812, 0.75, 0.2812, 0.625, 0.3438, 0.625, 0.3438, 0.75, 0.3125, 0.75, 0.3125, 0.625, 0.375, 0.625, 0.375, 0.75, 0.3438, 0.75, 0.3438, 0.625, 0.4062, 0.625, 0.4062, 0.75, 0.375, 0.75, 0.375, 0.625, 0.4375, 0.625, 0.4375, 0.75, 0.4062, 0.75, 0.4062, 0.625, 0.4687, 0.625, 0.4688, 0.75, 0.4375, 0.75, 0.4375, 0.625, 0.5, 0.625, 0.5, 0.75, 0.4688, 0.75, 0.4687, 0.625, 0.5312, 0.625, 0.5312, 0.75, 0.5, 0.75, 0.5, 0.625, 0.5625, 0.625, 0.5625, 0.75, 0.5312, 0.75, 0.5312, 0.625, 0.5937, 0.625, 0.5937, 0.75, 0.5625, 0.75, 0.5625, 0.625, 0.625, 0.625, 0.625, 0.75, 0.5937, 0.75, 0.5937, 0.625, 0.6562, 0.625, 0.6562, 0.75, 0.625, 0.75, 0.625, 0.625, 0.6875, 0.625, 0.6875, 0.75, 0.6562, 0.75, 0.6562, 0.625, 0.7187, 0.625, 0.7188, 0.75, 0.6875, 0.75, 0.6875, 0.625, 0.75, 0.625, 0.75, 0.75, 0.7188, 0.75, 0.7187, 0.625, 0.7812, 0.625, 0.7812, 0.75, 0.75, 0.75, 0.75, 0.625, 0.8125, 0.625, 0.8125, 0.75, 0.7812, 0.75, 0.7812, 0.625, 0.8437, 0.625, 0.8438, 0.75, 0.8125, 0.75, 0.8125, 0.625, 0.875, 0.625, 0.875, 0.75, 0.8438, 0.75, 0.8437, 0.625, 0.9062, 0.625, 0.9062, 0.75, 0.875, 0.75, 0.875, 0.625, 0.9375, 0.625, 0.9375, 0.75, 0.9062, 0.75, 0.9062, 0.625, 0.9687, 0.625, 0.9688, 0.75, 0.9375, 0.75, 0.9375, 0.625, 1.0, 0.625, 1.0, 0.75, 0.9688, 0.75, 0.9687, 0.625, 0.03125, 0.75, 0.03125, 0.875, 0.0, 0.875, 0.0, 0.75, 0.0625, 0.75, 0.0625, 0.875, 0.03125, 0.875, 0.03125, 0.75, 0.09375, 0.75, 0.09375, 0.875, 0.0625, 0.875, 0.0625, 0.75, 0.125, 0.75, 0.125, 0.875, 0.09375, 0.875, 0.09375, 0.75, 0.1562, 0.75, 0.1562, 0.875, 0.125, 0.875, 0.125, 0.75, 0.1875, 0.75, 0.1875, 0.875, 0.1562, 0.875, 0.1562, 0.75, 0.2188, 0.75, 0.2188, 0.875, 0.1875, 0.875, 0.1875, 0.75, 0.25, 0.75, 0.25, 0.875, 0.2188, 0.875, 0.2188, 0.75, 0.2812, 0.75, 0.2812, 0.875, 0.25, 0.875, 0.25, 0.75, 0.3125, 0.75, 0.3125, 0.875, 0.2812, 0.875, 0.2812, 0.75, 0.3438, 0.75, 0.3438, 0.875, 0.3125, 0.875, 0.3125, 0.75, 0.375, 0.75, 0.375, 0.875, 0.3438, 0.875, 0.3438, 0.75, 0.4062, 0.75, 0.4062, 0.875, 0.375, 0.875, 0.375, 0.75, 0.4375, 0.75, 0.4375, 0.875, 0.4062, 0.875, 0.4062, 0.75, 0.4688, 0.75, 0.4688, 0.875, 0.4375, 0.875, 0.4375, 0.75, 0.5, 0.75, 0.5, 0.875, 0.4688, 0.875, 0.4688, 0.75, 0.5312, 0.75, 0.5312, 0.875, 0.5, 0.875, 0.5, 0.75, 0.5625, 0.75, 0.5625, 0.875, 0.5312, 0.875, 0.5312, 0.75, 0.5937, 0.75, 0.5938, 0.875, 0.5625, 0.875, 0.5625, 0.75, 0.625, 0.75, 0.625, 0.875, 0.5938, 0.875, 0.5937, 0.75, 0.6562, 0.75, 0.6562, 0.875, 0.625, 0.875, 0.625, 0.75, 0.6875, 0.75, 0.6875, 0.875, 0.6562, 0.875, 0.6562, 0.75, 0.7188, 0.75, 0.7188, 0.875, 0.6875, 0.875, 0.6875, 0.75, 0.75, 0.75, 0.75, 0.875, 0.7188, 0.875, 0.7188, 0.75, 0.7812, 0.75, 0.7812, 0.875, 0.75, 0.875, 0.75, 0.75, 0.8125, 0.75, 0.8125, 0.875, 0.7812, 0.875, 0.7812, 0.75, 0.8438, 0.75, 0.8438, 0.875, 0.8125, 0.875, 0.8125, 0.75, 0.875, 0.75, 0.875, 0.875, 0.8438, 0.875, 0.8438, 0.75, 0.9062, 0.75, 0.9062, 0.875, 0.875, 0.875, 0.875, 0.75, 0.9375, 0.75, 0.9375, 0.875, 0.9062, 0.875, 0.9062, 0.75, 0.9688, 0.75, 0.9688, 0.875, 0.9375, 0.875, 0.9375, 0.75, 1.0, 0.75, 1.0, 0.875, 0.9688, 0.875, 0.9688, 0.75, 1.0, 0.5, 1.0, 0.625, 0.9687, 0.625, 0.9688, 0.5, 0.9688, 0.5, 0.9687, 0.625, 0.9375, 0.625, 0.9375, 0.5, 0.9375, 0.5, 0.9375, 0.625, 0.9062, 0.625, 0.9062, 0.5, 0.9062, 0.5, 0.9062, 0.625, 0.875, 0.625, 0.875, 0.5, 0.875, 0.5, 0.875, 0.625, 0.8437, 0.625, 0.8438, 0.5, 0.8438, 0.5, 0.8437, 0.625, 0.8125, 0.625, 0.8125, 0.5, 0.8125, 0.5, 0.8125, 0.625, 0.7812, 0.625, 0.7812, 0.5, 0.7812, 0.5, 0.7812, 0.625, 0.75, 0.625, 0.75, 0.5, 0.75, 0.5, 0.75, 0.625, 0.7187, 0.625, 0.7188, 0.5, 0.7188, 0.5, 0.7187, 0.625, 0.6875, 0.625, 0.6875, 0.5, 0.6875, 0.5, 0.6875, 0.625, 0.6562, 0.625, 0.6562, 0.5, 0.6562, 0.5, 0.6562, 0.625, 0.625, 0.625, 0.625, 0.5, 0.625, 0.5, 0.625, 0.625, 0.5937, 0.625, 0.5938, 0.5, 0.5938, 0.5, 0.5937, 0.625, 0.5625, 0.625, 0.5625, 0.5, 0.5625, 0.5, 0.5625, 0.625, 0.5312, 0.625, 0.5312, 0.5, 0.5312, 0.5, 0.5312, 0.625, 0.5, 0.625, 0.5, 0.5, 0.5, 0.5, 0.5, 0.625, 0.4687, 0.625, 0.4688, 0.5, 0.4688, 0.5, 0.4687, 0.625, 0.4375, 0.625, 0.4375, 0.5, 0.4375, 0.5, 0.4375, 0.625, 0.4062, 0.625, 0.4062, 0.5, 0.4062, 0.5, 0.4062, 0.625, 0.375, 0.625, 0.375, 0.5, 0.375, 0.5, 0.375, 0.625, 0.3438, 0.625, 0.3438, 0.5, 0.3438, 0.5, 0.3438, 0.625, 0.3125, 0.625, 0.3125, 0.5, 0.3125, 0.5, 0.3125, 0.625, 0.2812, 0.625, 0.2812, 0.5, 0.2812, 0.5, 0.2812, 0.625, 0.25, 0.625, 0.25, 0.5, 0.25, 0.5, 0.25, 0.625, 0.2188, 0.625, 0.2188, 0.5, 0.2188, 0.5, 0.2188, 0.625, 0.1875, 0.625, 0.1875, 0.5, 0.1875, 0.5, 0.1875, 0.625, 0.1562, 0.625, 0.1562, 0.5, 0.1562, 0.5, 0.1562, 0.625, 0.125, 0.625, 0.125, 0.5, 0.125, 0.5, 0.125, 0.625, 0.09375, 0.625, 0.09375, 0.5, 0.09375, 0.5, 0.09375, 0.625, 0.0625, 0.625, 0.0625, 0.5, 0.0625, 0.5, 0.0625, 0.625, 0.03125, 0.625, 0.03125, 0.5, 0.03125, 0.5, 0.03125, 0.625, 0.0, 0.625, 0.0, 0.5])
me_cylinder.materials.append(mat_body)
me_cylinder.use_remesh_fix_poles = True
me_cylinder.use_remesh_preserve_attributes = False
me_cylinder.update()
me_cylinder_001 = bpy.data.meshes.new('Cylinder.001')
me_cylinder_001.from_pydata([(0.1852, 0.9309, 1.351), (1.687e-08, 0.9492, 1.351), (0.3632, 0.8769, 1.351), (0.5273, 0.7892, 1.351), (0.6712, 0.6712, 1.351), (0.7892, 0.5273, 1.351), (0.8769, 0.3632, 1.351), (0.9309, 0.1852, 1.351), (0.9492, -4.603e-08, 1.351), (0.9309, -0.1852, 1.351), (0.8769, -0.3632, 1.351), (0.7892, -0.5273, 1.351), (0.6712, -0.6712, 1.351), (0.5273, -0.7892, 1.351), (0.3632, -0.8769, 1.351), (0.1852, -0.9309, 1.351), (-6.611e-08, -0.9492, 1.351), (-0.1852, -0.9309, 1.351), (-0.3632, -0.8769, 1.351), (-0.5273, -0.7892, 1.351), (-0.6712, -0.6712, 1.351), (-0.7892, -0.5273, 1.351), (-0.8769, -0.3632, 1.351), (-0.9309, -0.1852, 1.351), (-0.9492, 6.772e-09, 1.351), (-0.9309, 0.1852, 1.351), (-0.8769, 0.3632, 1.351), (-0.7892, 0.5273, 1.351), (-0.6712, 0.6712, 1.351), (-0.5273, 0.7892, 1.351), (-0.3632, 0.8769, 1.351), (-0.1852, 0.9309, 1.351), (0.1493, 0.7508, 1.705), (6.005e-08, 0.7655, 1.705), (0.2929, 0.7072, 1.705), (0.4253, 0.6365, 1.705), (0.5413, 0.5413, 1.705), (0.6365, 0.4253, 1.705), (0.7072, 0.2929, 1.705), (0.7508, 0.1493, 1.705), (0.7655, -1.431e-08, 1.705), (0.7508, -0.1493, 1.705), (0.7072, -0.2929, 1.705), (0.6365, -0.4253, 1.705), (0.5413, -0.5413, 1.705), (0.4253, -0.6365, 1.705), (0.2929, -0.7072, 1.705), (0.1493, -0.7508, 1.705), (-6.874e-09, -0.7655, 1.705), (-0.1493, -0.7508, 1.705), (-0.2929, -0.7072, 1.705), (-0.4253, -0.6365, 1.705), (-0.5413, -0.5413, 1.705), (-0.6365, -0.4253, 1.705), (-0.7072, -0.2929, 1.705), (-0.7508, -0.1493, 1.705), (-0.7655, 2.828e-08, 1.705), (-0.7508, 0.1493, 1.705), (-0.7072, 0.2929, 1.705), (-0.6365, 0.4253, 1.705), (-0.5413, 0.5413, 1.705), (-0.4253, 0.6365, 1.705), (-0.2929, 0.7072, 1.705), (-0.1493, 0.7508, 1.705), (0.1138, 0.572, 1.921), (8.492e-08, 0.5832, 1.921), (0.2232, 0.5388, 1.921), (0.324, 0.4849, 1.921), (0.4124, 0.4124, 1.921), (0.4849, 0.324, 1.921), (0.5388, 0.2232, 1.921), (0.572, 0.1138, 1.921), (0.5832, 5.567e-08, 1.921), (0.572, -0.1138, 1.921), (0.5388, -0.2232, 1.921), (0.4849, -0.324, 1.921), (0.4124, -0.4124, 1.921), (0.324, -0.4849, 1.921), (0.2232, -0.5388, 1.921), (0.1138, -0.572, 1.921), (3.393e-08, -0.5832, 1.921), (-0.1138, -0.572, 1.921), (-0.2232, -0.5388, 1.921), (-0.324, -0.4849, 1.921), (-0.4124, -0.4124, 1.921), (-0.4849, -0.324, 1.921), (-0.5388, -0.2232, 1.921), (-0.572, -0.1138, 1.921), (-0.5832, 8.811e-08, 1.921), (-0.572, 0.1138, 1.921), (-0.5388, 0.2232, 1.921), (-0.4849, 0.324, 1.921), (-0.4124, 0.4124, 1.921), (-0.324, 0.4849, 1.921), (-0.2232, 0.5388, 1.921), (-0.1138, 0.572, 1.921), (0.04119, 0.2071, 2.061), (7.639e-08, 0.2111, 2.061), (0.0808, 0.1951, 2.061), (0.1173, 0.1756, 2.061), (0.1493, 0.1493, 2.061), (0.1756, 0.1173, 2.061), (0.1951, 0.0808, 2.061), (0.2071, 0.04119, 2.061), (0.2111, 2.66e-07, 2.061), (0.2071, -0.04119, 2.061), (0.1951, -0.0808, 2.061), (0.1756, -0.1173, 2.061), (0.1493, -0.1493, 2.061), (0.1173, -0.1756, 2.061), (0.0808, -0.1951, 2.061), (0.04119, -0.2071, 2.061), (5.793e-08, -0.2111, 2.061), (-0.04119, -0.2071, 2.061), (-0.0808, -0.1951, 2.061), (-0.1173, -0.1756, 2.061), (-0.1493, -0.1493, 2.061), (-0.1756, -0.1173, 2.061), (-0.1951, -0.0808, 2.061), (-0.2071, -0.04119, 2.061), (-0.2111, 2.777e-07, 2.061), (-0.2071, 0.04119, 2.061), (-0.1951, 0.0808, 2.061), (-0.1756, 0.1173, 2.061), (-0.1493, 0.1493, 2.061), (-0.1173, 0.1756, 2.061), (-0.0808, 0.1951, 2.061), (-0.04119, 0.2071, 2.061)], [], [(8, 7, 39, 40), (43, 42, 74, 75), (22, 21, 53, 54), (9, 8, 40, 41), (23, 22, 54, 55), (10, 9, 41, 42), (24, 23, 55, 56), (11, 10, 42, 43), (25, 24, 56, 57), (12, 11, 43, 44), (26, 25, 57, 58), (13, 12, 44, 45), (27, 26, 58, 59), (14, 13, 45, 46), (0, 1, 33, 32), (28, 27, 59, 60), (15, 14, 46, 47), (2, 0, 32, 34), (29, 28, 60, 61), (16, 15, 47, 48), (3, 2, 34, 35), (30, 29, 61, 62), (17, 16, 48, 49), (4, 3, 35, 36), (31, 30, 62, 63), (18, 17, 49, 50), (5, 4, 36, 37), (1, 31, 63, 33), (19, 18, 50, 51), (6, 5, 37, 38), (20, 19, 51, 52), (7, 6, 38, 39), (21, 20, 52, 53), (68, 67, 99, 100), (57, 56, 88, 89), (44, 43, 75, 76), (58, 57, 89, 90), (45, 44, 76, 77), (59, 58, 90, 91), (46, 45, 77, 78), (32, 33, 65, 64), (60, 59, 91, 92), (47, 46, 78, 79), (34, 32, 64, 66), (61, 60, 92, 93), (48, 47, 79, 80), (35, 34, 66, 67), (62, 61, 93, 94), (49, 48, 80, 81), (36, 35, 67, 68), (63, 62, 94, 95), (50, 49, 81, 82), (37, 36, 68, 69), (33, 63, 95, 65), (51, 50, 82, 83), (38, 37, 69, 70), (52, 51, 83, 84), (39, 38, 70, 71), (53, 52, 84, 85), (40, 39, 71, 72), (54, 53, 85, 86), (41, 40, 72, 73), (55, 54, 86, 87), (42, 41, 73, 74), (56, 55, 87, 88), (96, 97, 127, 126, 125, 124, 123, 122, 121, 120, 119, 118, 117, 116, 115, 114, 113, 112, 111, 110, 109, 108, 107, 106, 105, 104, 103, 102, 101, 100, 99, 98), (95, 94, 126, 127), (82, 81, 113, 114), (69, 68, 100, 101), (65, 95, 127, 97), (83, 82, 114, 115), (70, 69, 101, 102), (84, 83, 115, 116), (71, 70, 102, 103), (85, 84, 116, 117), (72, 71, 103, 104), (86, 85, 117, 118), (73, 72, 104, 105), (87, 86, 118, 119), (74, 73, 105, 106), (88, 87, 119, 120), (75, 74, 106, 107), (89, 88, 120, 121), (76, 75, 107, 108), (90, 89, 121, 122), (77, 76, 108, 109), (91, 90, 122, 123), (78, 77, 109, 110), (64, 65, 97, 96), (92, 91, 123, 124), (79, 78, 110, 111), (66, 64, 96, 98), (93, 92, 124, 125), (80, 79, 111, 112), (67, 66, 98, 99), (94, 93, 125, 126), (81, 80, 112, 113)])
me_cylinder_001.polygons.foreach_set('use_smooth', [True] * 97)
_uv = me_cylinder_001.uv_layers.new(name='UVMap')
_uv.uv.foreach_set('vector', [0.75, 1.0, 0.7812, 1.0, 0.7812, 1.0, 0.75, 1.0, 0.6562, 1.0, 0.6875, 1.0, 0.6875, 1.0, 0.6562, 1.0, 0.3125, 1.0, 0.3438, 1.0, 0.3438, 1.0, 0.3125, 1.0, 0.7188, 1.0, 0.75, 1.0, 0.75, 1.0, 0.7188, 1.0, 0.2812, 1.0, 0.3125, 1.0, 0.3125, 1.0, 0.2812, 1.0, 0.6875, 1.0, 0.7188, 1.0, 0.7188, 1.0, 0.6875, 1.0, 0.25, 1.0, 0.2812, 1.0, 0.2812, 1.0, 0.25, 1.0, 0.6562, 1.0, 0.6875, 1.0, 0.6875, 1.0, 0.6562, 1.0, 0.2188, 1.0, 0.25, 1.0, 0.25, 1.0, 0.2188, 1.0, 0.625, 1.0, 0.6562, 1.0, 0.6562, 1.0, 0.625, 1.0, 0.1875, 1.0, 0.2188, 1.0, 0.2188, 1.0, 0.1875, 1.0, 0.5938, 1.0, 0.625, 1.0, 0.625, 1.0, 0.5938, 1.0, 0.1562, 1.0, 0.1875, 1.0, 0.1875, 1.0, 0.1562, 1.0, 0.5625, 1.0, 0.5938, 1.0, 0.5938, 1.0, 0.5625, 1.0, 0.9688, 1.0, 1.0, 1.0, 1.0, 1.0, 0.9688, 1.0, 0.125, 1.0, 0.1562, 1.0, 0.1562, 1.0, 0.125, 1.0, 0.5312, 1.0, 0.5625, 1.0, 0.5625, 1.0, 0.5312, 1.0, 0.9375, 1.0, 0.9688, 1.0, 0.9688, 1.0, 0.9375, 1.0, 0.09375, 1.0, 0.125, 1.0, 0.125, 1.0, 0.09375, 1.0, 0.5, 1.0, 0.5312, 1.0, 0.5312, 1.0, 0.5, 1.0, 0.9062, 1.0, 0.9375, 1.0, 0.9375, 1.0, 0.9062, 1.0, 0.0625, 1.0, 0.09375, 1.0, 0.09375, 1.0, 0.0625, 1.0, 0.4688, 1.0, 0.5, 1.0, 0.5, 1.0, 0.4688, 1.0, 0.875, 1.0, 0.9062, 1.0, 0.9062, 1.0, 0.875, 1.0, 0.03125, 1.0, 0.0625, 1.0, 0.0625, 1.0, 0.03125, 1.0, 0.4375, 1.0, 0.4688, 1.0, 0.4688, 1.0, 0.4375, 1.0, 0.8438, 1.0, 0.875, 1.0, 0.875, 1.0, 0.8438, 1.0, 0.0, 1.0, 0.03125, 1.0, 0.03125, 1.0, 0.0, 1.0, 0.4062, 1.0, 0.4375, 1.0, 0.4375, 1.0, 0.4062, 1.0, 0.8125, 1.0, 0.8438, 1.0, 0.8438, 1.0, 0.8125, 1.0, 0.375, 1.0, 0.4062, 1.0, 0.4062, 1.0, 0.375, 1.0, 0.7812, 1.0, 0.8125, 1.0, 0.8125, 1.0, 0.7812, 1.0, 0.3438, 1.0, 0.375, 1.0, 0.375, 1.0, 0.3438, 1.0, 0.875, 1.0, 0.9062, 1.0, 0.9062, 1.0, 0.875, 1.0, 0.2188, 1.0, 0.25, 1.0, 0.25, 1.0, 0.2188, 1.0, 0.625, 1.0, 0.6562, 1.0, 0.6562, 1.0, 0.625, 1.0, 0.1875, 1.0, 0.2188, 1.0, 0.2188, 1.0, 0.1875, 1.0, 0.5938, 1.0, 0.625, 1.0, 0.625, 1.0, 0.5938, 1.0, 0.1562, 1.0, 0.1875, 1.0, 0.1875, 1.0, 0.1562, 1.0, 0.5625, 1.0, 0.5938, 1.0, 0.5938, 1.0, 0.5625, 1.0, 0.9688, 1.0, 1.0, 1.0, 1.0, 1.0, 0.9688, 1.0, 0.125, 1.0, 0.1562, 1.0, 0.1562, 1.0, 0.125, 1.0, 0.5312, 1.0, 0.5625, 1.0, 0.5625, 1.0, 0.5312, 1.0, 0.9375, 1.0, 0.9688, 1.0, 0.9688, 1.0, 0.9375, 1.0, 0.09375, 1.0, 0.125, 1.0, 0.125, 1.0, 0.09375, 1.0, 0.5, 1.0, 0.5312, 1.0, 0.5312, 1.0, 0.5, 1.0, 0.9062, 1.0, 0.9375, 1.0, 0.9375, 1.0, 0.9062, 1.0, 0.0625, 1.0, 0.09375, 1.0, 0.09375, 1.0, 0.0625, 1.0, 0.4688, 1.0, 0.5, 1.0, 0.5, 1.0, 0.4688, 1.0, 0.875, 1.0, 0.9062, 1.0, 0.9062, 1.0, 0.875, 1.0, 0.03125, 1.0, 0.0625, 1.0, 0.0625, 1.0, 0.03125, 1.0, 0.4375, 1.0, 0.4688, 1.0, 0.4688, 1.0, 0.4375, 1.0, 0.8438, 1.0, 0.875, 1.0, 0.875, 1.0, 0.8438, 1.0, 0.0, 1.0, 0.03125, 1.0, 0.03125, 1.0, 0.0, 1.0, 0.4062, 1.0, 0.4375, 1.0, 0.4375, 1.0, 0.4062, 1.0, 0.8125, 1.0, 0.8438, 1.0, 0.8438, 1.0, 0.8125, 1.0, 0.375, 1.0, 0.4062, 1.0, 0.4062, 1.0, 0.375, 1.0, 0.7812, 1.0, 0.8125, 1.0, 0.8125, 1.0, 0.7812, 1.0, 0.3438, 1.0, 0.375, 1.0, 0.375, 1.0, 0.3438, 1.0, 0.75, 1.0, 0.7812, 1.0, 0.7812, 1.0, 0.75, 1.0, 0.3125, 1.0, 0.3438, 1.0, 0.3438, 1.0, 0.3125, 1.0, 0.7188, 1.0, 0.75, 1.0, 0.75, 1.0, 0.7188, 1.0, 0.2812, 1.0, 0.3125, 1.0, 0.3125, 1.0, 0.2812, 1.0, 0.6875, 1.0, 0.7188, 1.0, 0.7188, 1.0, 0.6875, 1.0, 0.25, 1.0, 0.2812, 1.0, 0.2812, 1.0, 0.25, 1.0, 0.2968, 0.4854, 0.25, 0.49, 0.2032, 0.4854, 0.1582, 0.4717, 0.1167, 0.4496, 0.08029, 0.4197, 0.05045, 0.3833, 0.02827, 0.3418, 0.01461, 0.2968, 0.01, 0.25, 0.01461, 0.2032, 0.02827, 0.1582, 0.05045, 0.1167, 0.08029, 0.08029, 0.1167, 0.05045, 0.1582, 0.02827, 0.2032, 0.01461, 0.25, 0.01, 0.2968, 0.01461, 0.3418, 0.02827, 0.3833, 0.05045, 0.4197, 0.08029, 0.4496, 0.1167, 0.4717, 0.1582, 0.4854, 0.2032, 0.49, 0.25, 0.4854, 0.2968, 0.4717, 0.3418, 0.4496, 0.3833, 0.4197, 0.4197, 0.3833, 0.4496, 0.3418, 0.4717, 0.03125, 1.0, 0.0625, 1.0, 0.0625, 1.0, 0.03125, 1.0, 0.4375, 1.0, 0.4688, 1.0, 0.4688, 1.0, 0.4375, 1.0, 0.8438, 1.0, 0.875, 1.0, 0.875, 1.0, 0.8438, 1.0, 0.0, 1.0, 0.03125, 1.0, 0.03125, 1.0, 0.0, 1.0, 0.4062, 1.0, 0.4375, 1.0, 0.4375, 1.0, 0.4062, 1.0, 0.8125, 1.0, 0.8438, 1.0, 0.8438, 1.0, 0.8125, 1.0, 0.375, 1.0, 0.4062, 1.0, 0.4062, 1.0, 0.375, 1.0, 0.7812, 1.0, 0.8125, 1.0, 0.8125, 1.0, 0.7812, 1.0, 0.3438, 1.0, 0.375, 1.0, 0.375, 1.0, 0.3438, 1.0, 0.75, 1.0, 0.7812, 1.0, 0.7812, 1.0, 0.75, 1.0, 0.3125, 1.0, 0.3438, 1.0, 0.3438, 1.0, 0.3125, 1.0, 0.7188, 1.0, 0.75, 1.0, 0.75, 1.0, 0.7188, 1.0, 0.2812, 1.0, 0.3125, 1.0, 0.3125, 1.0, 0.2812, 1.0, 0.6875, 1.0, 0.7188, 1.0, 0.7188, 1.0, 0.6875, 1.0, 0.25, 1.0, 0.2812, 1.0, 0.2812, 1.0, 0.25, 1.0, 0.6562, 1.0, 0.6875, 1.0, 0.6875, 1.0, 0.6562, 1.0, 0.2188, 1.0, 0.25, 1.0, 0.25, 1.0, 0.2188, 1.0, 0.625, 1.0, 0.6562, 1.0, 0.6562, 1.0, 0.625, 1.0, 0.1875, 1.0, 0.2188, 1.0, 0.2188, 1.0, 0.1875, 1.0, 0.5938, 1.0, 0.625, 1.0, 0.625, 1.0, 0.5938, 1.0, 0.1562, 1.0, 0.1875, 1.0, 0.1875, 1.0, 0.1562, 1.0, 0.5625, 1.0, 0.5938, 1.0, 0.5938, 1.0, 0.5625, 1.0, 0.9688, 1.0, 1.0, 1.0, 1.0, 1.0, 0.9688, 1.0, 0.125, 1.0, 0.1562, 1.0, 0.1562, 1.0, 0.125, 1.0, 0.5312, 1.0, 0.5625, 1.0, 0.5625, 1.0, 0.5312, 1.0, 0.9375, 1.0, 0.9688, 1.0, 0.9688, 1.0, 0.9375, 1.0, 0.09375, 1.0, 0.125, 1.0, 0.125, 1.0, 0.09375, 1.0, 0.5, 1.0, 0.5312, 1.0, 0.5312, 1.0, 0.5, 1.0, 0.9062, 1.0, 0.9375, 1.0, 0.9375, 1.0, 0.9062, 1.0, 0.0625, 1.0, 0.09375, 1.0, 0.09375, 1.0, 0.0625, 1.0, 0.4688, 1.0, 0.5, 1.0, 0.5, 1.0, 0.4688, 1.0])
me_cylinder_001.use_remesh_fix_poles = True
me_cylinder_001.use_remesh_preserve_attributes = False
me_cylinder_001.update()

# ---- objects
ob_light = bpy.data.objects.new('Light', light_light)
ob_camera = bpy.data.objects.new('Camera', cam_camera)
ob_foot = bpy.data.objects.new('foot', me_cube_001)
ob_cube_001 = bpy.data.objects.new('Cube.001', me_cube_002)
ob_cube_004 = bpy.data.objects.new('Cube.004', me_cube_005)
ob_cylinder = bpy.data.objects.new('Cylinder', me_cylinder)
ob_face = bpy.data.objects.new('face', me_cylinder_001)

# ---- transforms, parenting, visibility, modifiers, constraints
ob_light.location = (4.076, 1.005, 5.904)
ob_light.rotation_euler = (0.6503, 0.05522, 1.866)
ob_light.lock_rotations_4d = False
ob_light.empty_display_type = 'ARROWS'
ob_light.color = (0.0, 0.0, 0.0, 0.0)
ob_light.lineart.crease_threshold = 0.0
ob_camera.location = (7.359, -6.926, 4.958)
ob_camera.rotation_euler = (1.109, 0.0, 0.8149)
ob_camera.lock_rotations_4d = False
ob_camera.empty_display_type = 'ARROWS'
ob_camera.color = (0.0, 0.0, 0.0, 0.0)
ob_camera.display_type = 'WIRE'
ob_camera.lineart.crease_threshold = 0.0
ob_foot.location = (0.01303, 0.0, -0.5761)
ob_foot.scale = (0.8999, 0.8999, 0.8999)
_m = ob_foot.modifiers.new('Mirror', 'MIRROR')
_m = ob_foot.modifiers.new('Subdivision', 'SUBSURF')
ob_cube_001.location = (0.0, 0.0, 0.0)
ob_cube_001.scale = (1.692, 3.119, 1.692)
_m = ob_cube_001.modifiers.new('Mirror', 'MIRROR')
_m.use_clip = True
_m = ob_cube_001.modifiers.new('Subdivision', 'SUBSURF')
ob_cube_004.location = (0.0, -4.266, 1.811)
ob_cube_004.scale = (1.179, 1.179, 0.8537)
_m = ob_cube_004.modifiers.new('Mirror', 'MIRROR')
_m = ob_cube_004.modifiers.new('Subdivision', 'SUBSURF')
_m = ob_cube_004.modifiers.new('Auto Smooth', 'NODES')
_m.node_group = ng_auto_smooth
_gi = [s.identifier for s in ng_auto_smooth.interface.items_tree if s.item_type == 'SOCKET' and s.in_out == 'INPUT']
_m[_gi[1]] = 0.5236  # Angle
ob_cylinder.location = (1.35e-15, -6.726, 3.066)
ob_cylinder.rotation_euler = (1.288, 2.133e-16, 1.602e-16)
ob_cylinder.scale = (2.627, 2.627, 2.627)
_m = ob_cylinder.modifiers.new('Subdivision', 'SUBSURF')
ob_face.location = (1.628e-15, -7.979, 3.429)
ob_face.rotation_euler = (1.288, 2.133e-16, 1.602e-16)
ob_face.scale = (2.256, 2.256, 2.256)
_m = ob_face.modifiers.new('Subdivision', 'SUBSURF')

# ---- collection membership
col_collection.objects.link(ob_light)
col_collection.objects.link(ob_camera)
col_collection.objects.link(ob_foot)
col_collection.objects.link(ob_cube_001)
col_collection.objects.link(ob_cube_004)
col_collection.objects.link(ob_cylinder)
col_collection.objects.link(ob_face)

# ---- scene / render settings (as saved in the file)
scene.camera = ob_camera
scene.frame_start = 1; scene.frame_end = 250; scene.frame_set(1)
scene.render.engine = 'BLENDER_EEVEE_NEXT'
scene.cycles.use_denoising = False
scene.cycles.samples = 128
scene.cycles.sampling_pattern = 'TABULATED_SOBOL'
scene.cycles.use_adaptive_sampling = False
scene.cycles.use_light_tree = False
scene.view_settings.view_transform = 'Filmic'
bpy.context.view_layer.update()
